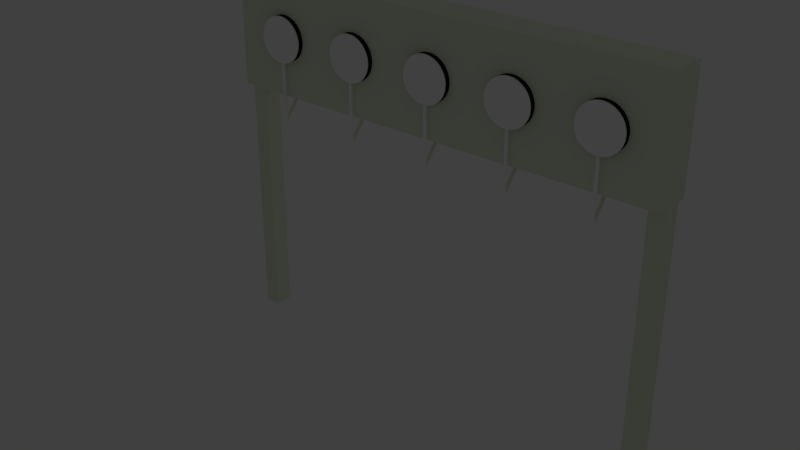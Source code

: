 # Source: target06.blend  (saved by Blender 2.79.0; exported with 4.5.12 LTS)
import bpy
from mathutils import Matrix  # noqa: F401  (used for matrix-valued properties, if any)

bpy.ops.wm.read_factory_settings(use_empty=True)
scene = bpy.context.scene
scene.name = 'Scene'

# ---- collections
col_collection_1 = bpy.data.collections.new('Collection 1'); scene.collection.children.link(col_collection_1)

# ---- materials (node trees are filled in below, after node groups)
mat_white_target = bpy.data.materials.new('white_target')
mat_white_target.alpha_threshold = 0.0
mat_white_target.use_transparent_shadow = False
mat_white_target.diffuse_color = (1.0, 1.0, 1.0, 1.0)
mat_white_target.roughness = 0.5
mat_white_target.specular_intensity = 0.625
mat_target = bpy.data.materials.new('target')
mat_target.alpha_threshold = 0.0
mat_target.use_transparent_shadow = False
mat_target.diffuse_color = (0.8022, 0.855, 0.7062, 1.0)
mat_target.roughness = 0.5
mat_black_target = bpy.data.materials.new('black_target')
mat_black_target.alpha_threshold = 0.0
mat_black_target.use_transparent_shadow = False
mat_black_target.diffuse_color = (0.016, 0.016, 0.016, 1.0)
mat_black_target.roughness = 0.5

# ---- material node trees

# ---- world
world_world = bpy.data.worlds.new('World'); scene.world = world_world
world_world.color = (0.05088, 0.05088, 0.05088)
world_world.use_sun_shadow = False
world_world.sun_shadow_jitter_overblur = 0.0
world_world.cycles.sampling_method = 'MANUAL'

# ---- cameras
cam_camera_001 = bpy.data.cameras.new('Camera.001')
cam_camera_001.clip_end = 100.0
cam_camera_001.lens = 35.0
cam_camera_001.sensor_width = 32.0
cam_camera_001.sensor_height = 18.0
cam_camera_001.ortho_scale = 7.314
cam_camera_001.dof.focus_distance = 0.0
cam_camera_001.dof.aperture_fstop = 128.0

# ---- lights
light_lamp_001 = bpy.data.lights.new('Lamp.001', 'POINT')
light_lamp_001.transmission_factor = 0.0
light_lamp_001.cutoff_distance = 30.0
light_lamp_001.energy = 100.0
light_lamp_001.shadow_buffer_clip_start = 1.001
light_lamp_001.shadow_soft_size = 0.1
light_lamp_001.shadow_maximum_resolution = 0.006
light_lamp_001.use_absolute_resolution = True

# ---- meshes
me_cylinder_018 = bpy.data.meshes.new('Cylinder.018')
me_cylinder_018.from_pydata([(-0.008938, -3.69, -5.946), (-0.008938, 0.006617, -5.946), (0.005354, -3.69, -5.898), (0.005354, 0.006617, -5.898), (0.0191, -3.69, -5.755), (0.0191, 0.006617, -5.755), (0.03176, -3.69, -5.522), (0.03176, 0.006617, -5.522), (0.04287, -3.69, -5.209), (0.04287, 0.006617, -5.209), (0.05198, -3.69, -4.827), (0.05198, 0.006617, -4.827), (0.05875, -3.69, -4.391), (0.05875, 0.006617, -4.391), (0.06291, -3.69, -3.919), (0.06291, 0.006617, -3.919), (0.06432, -3.69, -3.427), (0.06432, 0.006617, -3.427), (0.06291, -3.69, -2.936), (0.06291, 0.006617, -2.936), (0.05875, -3.69, -2.463), (0.05875, 0.006617, -2.463), (0.05198, -3.69, -2.028), (0.05198, 0.006617, -2.028), (0.04287, -3.69, -1.646), (0.04287, 0.006617, -1.646), (0.03176, -3.69, -1.333), (0.03176, 0.006617, -1.333), (0.0191, -3.69, -1.1), (0.0191, 0.006617, -1.1), (0.005354, -3.69, -0.9567), (-0.008938, -3.69, -0.9083), (-0.02323, -3.69, -0.9567), (-0.03697, -3.69, -1.1), (-0.03697, 0.006617, -1.1), (-0.04964, -3.69, -1.333), (-0.04964, 0.006617, -1.333), (-0.06074, -3.69, -1.646), (-0.06074, 0.006617, -1.646), (-0.06985, -3.69, -2.028), (-0.06985, 0.006617, -2.028), (-0.07662, -3.69, -2.463), (-0.07662, 0.006617, -2.463), (-0.08079, -3.69, -2.936), (-0.08079, 0.006617, -2.936), (-0.0822, -3.69, -3.427), (-0.0822, 0.006617, -3.427), (-0.08079, -3.69, -3.919), (-0.08079, 0.006617, -3.919), (-0.07662, -3.69, -4.391), (-0.07662, 0.006617, -4.391), (-0.06985, -3.69, -4.827), (-0.06985, 0.006617, -4.827), (-0.06074, -3.69, -5.209), (-0.06074, 0.006617, -5.209), (-0.04964, -3.69, -5.522), (-0.04964, 0.006617, -5.522), (-0.03697, -3.69, -5.755), (-0.03697, 0.006617, -5.755), (-0.02323, -3.69, -5.898), (-0.02323, 0.006617, -5.898), (-0.008938, -3.69, -5.946), (0.005354, -3.69, -5.898), (0.0191, -3.69, -5.755), (0.03176, -3.69, -5.522), (0.04287, -3.69, -5.209), (0.05198, -3.69, -4.827), (0.05875, -3.69, -4.391), (0.06291, -3.69, -3.919), (0.06432, -3.69, -3.427), (0.06291, -3.69, -2.936), (0.05875, -3.69, -2.463), (0.05198, -3.69, -2.028), (0.04287, -3.69, -1.646), (0.03176, -3.69, -1.333), (0.0191, -3.69, -1.1), (0.005354, -3.69, -0.9567), (-0.008938, -3.69, -0.9083), (-0.02323, -3.69, -0.9567), (-0.03697, -3.69, -1.1), (-0.04964, -3.69, -1.333), (-0.06074, -3.69, -1.646), (-0.06985, -3.69, -2.028), (-0.07662, -3.69, -2.463), (-0.08079, -3.69, -2.936), (-0.0822, -3.69, -3.427), (-0.08079, -3.69, -3.919), (-0.07662, -3.69, -4.391), (-0.06985, -3.69, -4.827), (-0.06074, -3.69, -5.209), (-0.04964, -3.69, -5.522), (-0.03697, -3.69, -5.755), (-0.02323, -3.69, -5.898), (0.0, 1.0, -1.0), (0.0, 1.0, 1.0), (0.1951, 0.9808, -1.0), (0.1951, 0.9808, 1.0), (0.3827, 0.9239, -1.0), (0.3827, 0.9239, 1.0), (0.5556, 0.8315, -1.0), (0.5556, 0.8315, 1.0), (0.7071, 0.7071, -1.0), (0.7071, 0.7071, 1.0), (0.8315, 0.5556, -1.0), (0.8315, 0.5556, 1.0), (0.9239, 0.3827, -1.0), (0.9239, 0.3827, 1.0), (0.9808, 0.1951, -1.0), (0.9808, 0.1951, 1.0), (1.0, 7.55e-08, -1.0), (1.0, 7.55e-08, 1.0), (0.9808, -0.1951, -1.0), (0.9808, -0.1951, 1.0), (0.9239, -0.3827, -1.0), (0.9239, -0.3827, 1.0), (0.8315, -0.5556, -1.0), (0.8315, -0.5556, 1.0), (0.7071, -0.7071, -1.0), (0.7071, -0.7071, 1.0), (0.5556, -0.8315, -1.0), (0.5556, -0.8315, 1.0), (0.3827, -0.9239, -1.0), (0.3827, -0.9239, 1.0), (0.1951, -0.9808, -1.0), (0.1951, -0.9808, 1.0), (-3.258e-07, -1.0, 1.0), (-0.1951, -0.9808, -1.0), (-0.1951, -0.9808, 1.0), (-0.3827, -0.9239, -1.0), (-0.3827, -0.9239, 1.0), (-0.5556, -0.8315, -1.0), (-0.5556, -0.8315, 1.0), (-0.7071, -0.7071, -1.0), (-0.7071, -0.7071, 1.0), (-0.8315, -0.5556, -1.0), (-0.8315, -0.5556, 1.0), (-0.9239, -0.3827, -1.0), (-0.9239, -0.3827, 1.0), (-0.9808, -0.1951, -1.0), (-0.9808, -0.1951, 1.0), (-1.0, 9.656e-07, -1.0), (-1.0, 9.656e-07, 1.0), (-0.9808, 0.1951, -1.0), (-0.9808, 0.1951, 1.0), (-0.9239, 0.3827, -1.0), (-0.9239, 0.3827, 1.0), (-0.8315, 0.5556, -1.0), (-0.8315, 0.5556, 1.0), (-0.7071, 0.7071, -1.0), (-0.7071, 0.7071, 1.0), (-0.5556, 0.8315, -1.0), (-0.5556, 0.8315, 1.0), (-0.3827, 0.9239, -1.0), (-0.3827, 0.9239, 1.0), (-0.1951, 0.9808, -1.0), (-0.1951, 0.9808, 1.0), (-0.02323, -0.9977, -0.9567), (-0.02738, -0.9973, -1.0), (-0.02738, 0.006617, -1.0), (0.005354, -0.9995, -0.9567), (0.009503, -0.9991, -1.0), (0.009503, 0.006617, -1.0), (-3.258e-07, -1.0, -0.9386), (-0.008938, -0.9991, -0.9083)], [], [(0, 1, 3, 2), (2, 3, 5, 4), (4, 5, 7, 6), (6, 7, 9, 8), (8, 9, 11, 10), (10, 11, 13, 12), (12, 13, 15, 14), (14, 15, 17, 16), (16, 17, 19, 18), (18, 19, 21, 20), (20, 21, 23, 22), (22, 23, 25, 24), (24, 25, 27, 26), (26, 27, 29, 28), (28, 29, 161, 160, 159, 30), (30, 159, 162, 163, 31), (31, 163, 156, 32), (32, 156, 157, 158, 34, 33), (33, 34, 36, 35), (35, 36, 38, 37), (37, 38, 40, 39), (39, 40, 42, 41), (41, 42, 44, 43), (43, 44, 46, 45), (45, 46, 48, 47), (47, 48, 50, 49), (49, 50, 52, 51), (51, 52, 54, 53), (53, 54, 56, 55), (55, 56, 58, 57), (3, 1, 60, 58, 56, 54, 52, 50, 48, 46, 44, 42, 40, 38, 36, 34, 158, 161, 29, 27, 25, 23, 21, 19, 17, 15, 13, 11, 9, 7, 5), (57, 58, 60, 59), (59, 60, 1, 0), (4, 6, 64, 63), (61, 62, 63, 64, 65, 66, 67, 68, 69, 70, 71, 72, 73, 74, 75, 76, 77, 78, 79, 80, 81, 82, 83, 84, 85, 86, 87, 88, 89, 90, 91, 92), (22, 24, 73, 72), (37, 39, 82, 81), (55, 57, 91, 90), (14, 16, 69, 68), (31, 32, 78, 77), (47, 49, 87, 86), (6, 8, 65, 64), (24, 26, 74, 73), (39, 41, 83, 82), (57, 59, 92, 91), (16, 18, 70, 69), (32, 33, 79, 78), (49, 51, 88, 87), (8, 10, 66, 65), (26, 28, 75, 74), (41, 43, 84, 83), (0, 2, 62, 61), (59, 0, 61, 92), (18, 20, 71, 70), (33, 35, 80, 79), (51, 53, 89, 88), (10, 12, 67, 66), (28, 30, 76, 75), (43, 45, 85, 84), (2, 4, 63, 62), (20, 22, 72, 71), (35, 37, 81, 80), (53, 55, 90, 89), (12, 14, 68, 67), (30, 31, 77, 76), (45, 47, 86, 85), (93, 94, 96, 95), (95, 96, 98, 97), (97, 98, 100, 99), (99, 100, 102, 101), (101, 102, 104, 103), (103, 104, 106, 105), (105, 106, 108, 107), (107, 108, 110, 109), (109, 110, 112, 111), (111, 112, 114, 113), (113, 114, 116, 115), (115, 116, 118, 117), (117, 118, 120, 119), (119, 120, 122, 121), (121, 122, 124, 123), (123, 124, 125, 162, 159, 160), (126, 127, 129, 128), (128, 129, 131, 130), (130, 131, 133, 132), (132, 133, 135, 134), (134, 135, 137, 136), (136, 137, 139, 138), (138, 139, 141, 140), (140, 141, 143, 142), (142, 143, 145, 144), (144, 145, 147, 146), (146, 147, 149, 148), (148, 149, 151, 150), (150, 151, 153, 152), (96, 94, 155, 153, 151, 149, 147, 145, 143, 141, 139, 137, 135, 133, 131, 129, 127, 125, 124, 122, 120, 118, 116, 114, 112, 110, 108, 106, 104, 102, 100, 98), (152, 153, 155, 154), (154, 155, 94, 93), (93, 95, 97, 99, 101, 103, 105, 107, 109, 111, 113, 115, 117, 119, 121, 123, 160, 161, 158, 157, 126, 128, 130, 132, 134, 136, 138, 140, 142, 144, 146, 148, 150, 152, 154), (157, 156, 163, 162, 125, 127, 126)])
me_cylinder_018.materials.append(mat_white_target)
me_cylinder_018.use_remesh_preserve_volume = False
me_cylinder_018.use_remesh_preserve_attributes = False
me_cylinder_018.use_mirror_vertex_groups = False
me_cylinder_018.update()
me_cylinder_023 = bpy.data.meshes.new('Cylinder.023')
me_cylinder_023.from_pydata([(-0.008938, -3.69, -5.946), (-0.008938, 0.006616, -5.946), (0.005354, -3.69, -5.898), (0.005354, 0.006616, -5.898), (0.0191, -3.69, -5.755), (0.0191, 0.006616, -5.755), (0.03176, -3.69, -5.522), (0.03176, 0.006616, -5.522), (0.04286, -3.69, -5.209), (0.04286, 0.006616, -5.209), (0.05198, -3.69, -4.827), (0.05198, 0.006616, -4.827), (0.05875, -3.69, -4.391), (0.05875, 0.006616, -4.391), (0.06291, -3.69, -3.919), (0.06291, 0.006616, -3.919), (0.06432, -3.69, -3.427), (0.06432, 0.006616, -3.427), (0.06291, -3.69, -2.936), (0.06291, 0.006616, -2.936), (0.05875, -3.69, -2.463), (0.05875, 0.006616, -2.463), (0.05198, -3.69, -2.028), (0.05198, 0.006616, -2.028), (0.04286, -3.69, -1.646), (0.04286, 0.006616, -1.646), (0.03176, -3.69, -1.333), (0.03176, 0.006616, -1.333), (0.0191, -3.69, -1.1), (0.0191, 0.006616, -1.1), (0.005354, -3.69, -0.9568), (-0.008938, -3.69, -0.9084), (-0.02323, -3.69, -0.9568), (-0.03697, -3.69, -1.1), (-0.03697, 0.006616, -1.1), (-0.04964, -3.69, -1.333), (-0.04964, 0.006616, -1.333), (-0.06074, -3.69, -1.646), (-0.06074, 0.006616, -1.646), (-0.06985, -3.69, -2.028), (-0.06985, 0.006616, -2.028), (-0.07662, -3.69, -2.463), (-0.07662, 0.006616, -2.463), (-0.08079, -3.69, -2.936), (-0.08079, 0.006616, -2.936), (-0.0822, -3.69, -3.427), (-0.0822, 0.006616, -3.427), (-0.08079, -3.69, -3.919), (-0.08079, 0.006616, -3.919), (-0.07662, -3.69, -4.391), (-0.07662, 0.006616, -4.391), (-0.06985, -3.69, -4.827), (-0.06985, 0.006616, -4.827), (-0.06074, -3.69, -5.209), (-0.06074, 0.006616, -5.209), (-0.04964, -3.69, -5.522), (-0.04964, 0.006616, -5.522), (-0.03697, -3.69, -5.755), (-0.03697, 0.006616, -5.755), (-0.02323, -3.69, -5.898), (-0.02323, 0.006616, -5.898), (-0.008938, -3.69, -5.946), (0.005354, -3.69, -5.898), (0.0191, -3.69, -5.755), (0.03176, -3.69, -5.522), (0.04286, -3.69, -5.209), (0.05198, -3.69, -4.827), (0.05875, -3.69, -4.391), (0.06291, -3.69, -3.919), (0.06432, -3.69, -3.427), (0.06291, -3.69, -2.936), (0.05875, -3.69, -2.463), (0.05198, -3.69, -2.028), (0.04286, -3.69, -1.646), (0.03176, -3.69, -1.333), (0.0191, -3.69, -1.1), (0.005354, -3.69, -0.9568), (-0.008938, -3.69, -0.9084), (-0.02323, -3.69, -0.9568), (-0.03697, -3.69, -1.1), (-0.04964, -3.69, -1.333), (-0.06074, -3.69, -1.646), (-0.06985, -3.69, -2.028), (-0.07662, -3.69, -2.463), (-0.08079, -3.69, -2.936), (-0.0822, -3.69, -3.427), (-0.08079, -3.69, -3.919), (-0.07662, -3.69, -4.391), (-0.06985, -3.69, -4.827), (-0.06074, -3.69, -5.209), (-0.04964, -3.69, -5.522), (-0.03697, -3.69, -5.755), (-0.02323, -3.69, -5.898), (0.0, 1.0, -1.0), (0.0, 1.0, 1.0), (0.1951, 0.9808, -1.0), (0.1951, 0.9808, 1.0), (0.3827, 0.9239, -1.0), (0.3827, 0.9239, 1.0), (0.5556, 0.8315, -1.0), (0.5556, 0.8315, 1.0), (0.7071, 0.7071, -1.0), (0.7071, 0.7071, 1.0), (0.8315, 0.5556, -1.0), (0.8315, 0.5556, 1.0), (0.9239, 0.3827, -1.0), (0.9239, 0.3827, 1.0), (0.9808, 0.1951, -1.0), (0.9808, 0.1951, 1.0), (1.0, 7.55e-08, -1.0), (1.0, 7.55e-08, 1.0), (0.9808, -0.1951, -1.0), (0.9808, -0.1951, 1.0), (0.9239, -0.3827, -1.0), (0.9239, -0.3827, 1.0), (0.8315, -0.5556, -1.0), (0.8315, -0.5556, 1.0), (0.7071, -0.7071, -1.0), (0.7071, -0.7071, 1.0), (0.5556, -0.8315, -1.0), (0.5556, -0.8315, 1.0), (0.3827, -0.9239, -1.0), (0.3827, -0.9239, 1.0), (0.1951, -0.9808, -1.0), (0.1951, -0.9808, 1.0), (-3.258e-07, -1.0, 1.0), (-0.1951, -0.9808, -1.0), (-0.1951, -0.9808, 1.0), (-0.3827, -0.9239, -1.0), (-0.3827, -0.9239, 1.0), (-0.5556, -0.8315, -1.0), (-0.5556, -0.8315, 1.0), (-0.7071, -0.7071, -1.0), (-0.7071, -0.7071, 1.0), (-0.8315, -0.5556, -1.0), (-0.8315, -0.5556, 1.0), (-0.9239, -0.3827, -1.0), (-0.9239, -0.3827, 1.0), (-0.9808, -0.1951, -1.0), (-0.9808, -0.1951, 1.0), (-1.0, 9.656e-07, -1.0), (-1.0, 9.656e-07, 1.0), (-0.9808, 0.1951, -1.0), (-0.9808, 0.1951, 1.0), (-0.9239, 0.3827, -1.0), (-0.9239, 0.3827, 1.0), (-0.8315, 0.5556, -1.0), (-0.8315, 0.5556, 1.0), (-0.7071, 0.7071, -1.0), (-0.7071, 0.7071, 1.0), (-0.5556, 0.8315, -1.0), (-0.5556, 0.8315, 1.0), (-0.3827, 0.9239, -1.0), (-0.3827, 0.9239, 1.0), (-0.1951, 0.9808, -1.0), (-0.1951, 0.9808, 1.0), (-0.02323, -0.9977, -0.9568), (-0.02738, -0.9973, -1.0), (-0.02738, 0.006616, -1.0), (0.005354, -0.9995, -0.9568), (0.009499, -0.9991, -1.0), (0.009499, 0.006616, -1.0), (-3.258e-07, -1.0, -0.9386), (-0.008938, -0.9991, -0.9084)], [], [(0, 1, 3, 2), (2, 3, 5, 4), (4, 5, 7, 6), (6, 7, 9, 8), (8, 9, 11, 10), (10, 11, 13, 12), (12, 13, 15, 14), (14, 15, 17, 16), (16, 17, 19, 18), (18, 19, 21, 20), (20, 21, 23, 22), (22, 23, 25, 24), (24, 25, 27, 26), (26, 27, 29, 28), (28, 29, 161, 160, 159, 30), (30, 159, 162, 163, 31), (31, 163, 156, 32), (32, 156, 157, 158, 34, 33), (33, 34, 36, 35), (35, 36, 38, 37), (37, 38, 40, 39), (39, 40, 42, 41), (41, 42, 44, 43), (43, 44, 46, 45), (45, 46, 48, 47), (47, 48, 50, 49), (49, 50, 52, 51), (51, 52, 54, 53), (53, 54, 56, 55), (55, 56, 58, 57), (3, 1, 60, 58, 56, 54, 52, 50, 48, 46, 44, 42, 40, 38, 36, 34, 158, 161, 29, 27, 25, 23, 21, 19, 17, 15, 13, 11, 9, 7, 5), (57, 58, 60, 59), (59, 60, 1, 0), (4, 6, 64, 63), (61, 62, 63, 64, 65, 66, 67, 68, 69, 70, 71, 72, 73, 74, 75, 76, 77, 78, 79, 80, 81, 82, 83, 84, 85, 86, 87, 88, 89, 90, 91, 92), (22, 24, 73, 72), (37, 39, 82, 81), (55, 57, 91, 90), (14, 16, 69, 68), (31, 32, 78, 77), (47, 49, 87, 86), (6, 8, 65, 64), (24, 26, 74, 73), (39, 41, 83, 82), (57, 59, 92, 91), (16, 18, 70, 69), (32, 33, 79, 78), (49, 51, 88, 87), (8, 10, 66, 65), (26, 28, 75, 74), (41, 43, 84, 83), (0, 2, 62, 61), (59, 0, 61, 92), (18, 20, 71, 70), (33, 35, 80, 79), (51, 53, 89, 88), (10, 12, 67, 66), (28, 30, 76, 75), (43, 45, 85, 84), (2, 4, 63, 62), (20, 22, 72, 71), (35, 37, 81, 80), (53, 55, 90, 89), (12, 14, 68, 67), (30, 31, 77, 76), (45, 47, 86, 85), (93, 94, 96, 95), (95, 96, 98, 97), (97, 98, 100, 99), (99, 100, 102, 101), (101, 102, 104, 103), (103, 104, 106, 105), (105, 106, 108, 107), (107, 108, 110, 109), (109, 110, 112, 111), (111, 112, 114, 113), (113, 114, 116, 115), (115, 116, 118, 117), (117, 118, 120, 119), (119, 120, 122, 121), (121, 122, 124, 123), (123, 124, 125, 162, 159, 160), (126, 127, 129, 128), (128, 129, 131, 130), (130, 131, 133, 132), (132, 133, 135, 134), (134, 135, 137, 136), (136, 137, 139, 138), (138, 139, 141, 140), (140, 141, 143, 142), (142, 143, 145, 144), (144, 145, 147, 146), (146, 147, 149, 148), (148, 149, 151, 150), (150, 151, 153, 152), (96, 94, 155, 153, 151, 149, 147, 145, 143, 141, 139, 137, 135, 133, 131, 129, 127, 125, 124, 122, 120, 118, 116, 114, 112, 110, 108, 106, 104, 102, 100, 98), (152, 153, 155, 154), (154, 155, 94, 93), (93, 95, 97, 99, 101, 103, 105, 107, 109, 111, 113, 115, 117, 119, 121, 123, 160, 161, 158, 157, 126, 128, 130, 132, 134, 136, 138, 140, 142, 144, 146, 148, 150, 152, 154), (157, 156, 163, 162, 125, 127, 126)])
me_cylinder_023.materials.append(mat_white_target)
me_cylinder_023.use_remesh_preserve_volume = False
me_cylinder_023.use_remesh_preserve_attributes = False
me_cylinder_023.use_mirror_vertex_groups = False
me_cylinder_023.update()
me_cylinder_024 = bpy.data.meshes.new('Cylinder.024')
me_cylinder_024.from_pydata([(-0.008939, -3.69, -5.946), (-0.008939, 0.006617, -5.946), (0.005353, -3.69, -5.898), (0.005353, 0.006617, -5.898), (0.0191, -3.69, -5.755), (0.0191, 0.006617, -5.755), (0.03176, -3.69, -5.522), (0.03176, 0.006617, -5.522), (0.04286, -3.69, -5.209), (0.04286, 0.006617, -5.209), (0.05197, -3.69, -4.827), (0.05197, 0.006617, -4.827), (0.05874, -3.69, -4.391), (0.05874, 0.006617, -4.391), (0.06291, -3.69, -3.919), (0.06291, 0.006617, -3.919), (0.06432, -3.69, -3.427), (0.06432, 0.006617, -3.427), (0.06291, -3.69, -2.936), (0.06291, 0.006617, -2.936), (0.05874, -3.69, -2.463), (0.05874, 0.006617, -2.463), (0.05197, -3.69, -2.028), (0.05197, 0.006617, -2.028), (0.04286, -3.69, -1.646), (0.04286, 0.006617, -1.646), (0.03176, -3.69, -1.333), (0.03176, 0.006617, -1.333), (0.0191, -3.69, -1.1), (0.0191, 0.006617, -1.1), (0.005353, -3.69, -0.9567), (-0.008939, -3.69, -0.9083), (-0.02323, -3.69, -0.9567), (-0.03698, -3.69, -1.1), (-0.03698, 0.006617, -1.1), (-0.04964, -3.69, -1.333), (-0.04964, 0.006617, -1.333), (-0.06074, -3.69, -1.646), (-0.06074, 0.006617, -1.646), (-0.06985, -3.69, -2.028), (-0.06985, 0.006617, -2.028), (-0.07662, -3.69, -2.463), (-0.07662, 0.006617, -2.463), (-0.08079, -3.69, -2.936), (-0.08079, 0.006617, -2.936), (-0.0822, -3.69, -3.427), (-0.0822, 0.006617, -3.427), (-0.08079, -3.69, -3.919), (-0.08079, 0.006617, -3.919), (-0.07662, -3.69, -4.391), (-0.07662, 0.006617, -4.391), (-0.06985, -3.69, -4.827), (-0.06985, 0.006617, -4.827), (-0.06074, -3.69, -5.209), (-0.06074, 0.006617, -5.209), (-0.04964, -3.69, -5.522), (-0.04964, 0.006617, -5.522), (-0.03697, -3.69, -5.755), (-0.03697, 0.006617, -5.755), (-0.02323, -3.69, -5.898), (-0.02323, 0.006617, -5.898), (-0.008939, -3.69, -5.946), (0.005353, -3.69, -5.898), (0.0191, -3.69, -5.755), (0.03176, -3.69, -5.522), (0.04286, -3.69, -5.209), (0.05197, -3.69, -4.827), (0.05874, -3.69, -4.391), (0.06291, -3.69, -3.919), (0.06432, -3.69, -3.427), (0.06291, -3.69, -2.936), (0.05874, -3.69, -2.463), (0.05197, -3.69, -2.028), (0.04286, -3.69, -1.646), (0.03176, -3.69, -1.333), (0.0191, -3.69, -1.1), (0.005353, -3.69, -0.9567), (-0.008939, -3.69, -0.9083), (-0.02323, -3.69, -0.9567), (-0.03698, -3.69, -1.1), (-0.04964, -3.69, -1.333), (-0.06074, -3.69, -1.646), (-0.06985, -3.69, -2.028), (-0.07662, -3.69, -2.463), (-0.08079, -3.69, -2.936), (-0.0822, -3.69, -3.427), (-0.08079, -3.69, -3.919), (-0.07662, -3.69, -4.391), (-0.06985, -3.69, -4.827), (-0.06074, -3.69, -5.209), (-0.04964, -3.69, -5.522), (-0.03697, -3.69, -5.755), (-0.02323, -3.69, -5.898), (0.0, 1.0, -1.0), (0.0, 1.0, 1.0), (0.1951, 0.9808, -1.0), (0.1951, 0.9808, 1.0), (0.3827, 0.9239, -1.0), (0.3827, 0.9239, 1.0), (0.5556, 0.8315, -1.0), (0.5556, 0.8315, 1.0), (0.7071, 0.7071, -1.0), (0.7071, 0.7071, 1.0), (0.8315, 0.5556, -1.0), (0.8315, 0.5556, 1.0), (0.9239, 0.3827, -1.0), (0.9239, 0.3827, 1.0), (0.9808, 0.1951, -1.0), (0.9808, 0.1951, 1.0), (1.0, 7.55e-08, -1.0), (1.0, 7.55e-08, 1.0), (0.9808, -0.1951, -1.0), (0.9808, -0.1951, 1.0), (0.9239, -0.3827, -1.0), (0.9239, -0.3827, 1.0), (0.8315, -0.5556, -1.0), (0.8315, -0.5556, 1.0), (0.7071, -0.7071, -1.0), (0.7071, -0.7071, 1.0), (0.5556, -0.8315, -1.0), (0.5556, -0.8315, 1.0), (0.3827, -0.9239, -1.0), (0.3827, -0.9239, 1.0), (0.1951, -0.9808, -1.0), (0.1951, -0.9808, 1.0), (-3.258e-07, -1.0, 1.0), (-0.1951, -0.9808, -1.0), (-0.1951, -0.9808, 1.0), (-0.3827, -0.9239, -1.0), (-0.3827, -0.9239, 1.0), (-0.5556, -0.8315, -1.0), (-0.5556, -0.8315, 1.0), (-0.7071, -0.7071, -1.0), (-0.7071, -0.7071, 1.0), (-0.8315, -0.5556, -1.0), (-0.8315, -0.5556, 1.0), (-0.9239, -0.3827, -1.0), (-0.9239, -0.3827, 1.0), (-0.9808, -0.1951, -1.0), (-0.9808, -0.1951, 1.0), (-1.0, 9.656e-07, -1.0), (-1.0, 9.656e-07, 1.0), (-0.9808, 0.1951, -1.0), (-0.9808, 0.1951, 1.0), (-0.9239, 0.3827, -1.0), (-0.9239, 0.3827, 1.0), (-0.8315, 0.5556, -1.0), (-0.8315, 0.5556, 1.0), (-0.7071, 0.7071, -1.0), (-0.7071, 0.7071, 1.0), (-0.5556, 0.8315, -1.0), (-0.5556, 0.8315, 1.0), (-0.3827, 0.9239, -1.0), (-0.3827, 0.9239, 1.0), (-0.1951, 0.9808, -1.0), (-0.1951, 0.9808, 1.0), (-0.02323, -0.9977, -0.9567), (-0.02738, -0.9973, -1.0), (-0.02738, 0.006617, -1.0), (0.005353, -0.9995, -0.9567), (0.009501, -0.9991, -1.0), (0.009502, 0.006617, -1.0), (-3.258e-07, -1.0, -0.9386), (-0.008939, -0.9991, -0.9083)], [], [(0, 1, 3, 2), (2, 3, 5, 4), (4, 5, 7, 6), (6, 7, 9, 8), (8, 9, 11, 10), (10, 11, 13, 12), (12, 13, 15, 14), (14, 15, 17, 16), (16, 17, 19, 18), (18, 19, 21, 20), (20, 21, 23, 22), (22, 23, 25, 24), (24, 25, 27, 26), (26, 27, 29, 28), (28, 29, 161, 160, 159, 30), (30, 159, 162, 163, 31), (31, 163, 156, 32), (32, 156, 157, 158, 34, 33), (33, 34, 36, 35), (35, 36, 38, 37), (37, 38, 40, 39), (39, 40, 42, 41), (41, 42, 44, 43), (43, 44, 46, 45), (45, 46, 48, 47), (47, 48, 50, 49), (49, 50, 52, 51), (51, 52, 54, 53), (53, 54, 56, 55), (55, 56, 58, 57), (3, 1, 60, 58, 56, 54, 52, 50, 48, 46, 44, 42, 40, 38, 36, 34, 158, 161, 29, 27, 25, 23, 21, 19, 17, 15, 13, 11, 9, 7, 5), (57, 58, 60, 59), (59, 60, 1, 0), (4, 6, 64, 63), (61, 62, 63, 64, 65, 66, 67, 68, 69, 70, 71, 72, 73, 74, 75, 76, 77, 78, 79, 80, 81, 82, 83, 84, 85, 86, 87, 88, 89, 90, 91, 92), (22, 24, 73, 72), (37, 39, 82, 81), (55, 57, 91, 90), (14, 16, 69, 68), (31, 32, 78, 77), (47, 49, 87, 86), (6, 8, 65, 64), (24, 26, 74, 73), (39, 41, 83, 82), (57, 59, 92, 91), (16, 18, 70, 69), (32, 33, 79, 78), (49, 51, 88, 87), (8, 10, 66, 65), (26, 28, 75, 74), (41, 43, 84, 83), (0, 2, 62, 61), (59, 0, 61, 92), (18, 20, 71, 70), (33, 35, 80, 79), (51, 53, 89, 88), (10, 12, 67, 66), (28, 30, 76, 75), (43, 45, 85, 84), (2, 4, 63, 62), (20, 22, 72, 71), (35, 37, 81, 80), (53, 55, 90, 89), (12, 14, 68, 67), (30, 31, 77, 76), (45, 47, 86, 85), (93, 94, 96, 95), (95, 96, 98, 97), (97, 98, 100, 99), (99, 100, 102, 101), (101, 102, 104, 103), (103, 104, 106, 105), (105, 106, 108, 107), (107, 108, 110, 109), (109, 110, 112, 111), (111, 112, 114, 113), (113, 114, 116, 115), (115, 116, 118, 117), (117, 118, 120, 119), (119, 120, 122, 121), (121, 122, 124, 123), (123, 124, 125, 162, 159, 160), (126, 127, 129, 128), (128, 129, 131, 130), (130, 131, 133, 132), (132, 133, 135, 134), (134, 135, 137, 136), (136, 137, 139, 138), (138, 139, 141, 140), (140, 141, 143, 142), (142, 143, 145, 144), (144, 145, 147, 146), (146, 147, 149, 148), (148, 149, 151, 150), (150, 151, 153, 152), (96, 94, 155, 153, 151, 149, 147, 145, 143, 141, 139, 137, 135, 133, 131, 129, 127, 125, 124, 122, 120, 118, 116, 114, 112, 110, 108, 106, 104, 102, 100, 98), (152, 153, 155, 154), (154, 155, 94, 93), (93, 95, 97, 99, 101, 103, 105, 107, 109, 111, 113, 115, 117, 119, 121, 123, 160, 161, 158, 157, 126, 128, 130, 132, 134, 136, 138, 140, 142, 144, 146, 148, 150, 152, 154), (157, 156, 163, 162, 125, 127, 126)])
me_cylinder_024.materials.append(mat_white_target)
me_cylinder_024.use_remesh_preserve_volume = False
me_cylinder_024.use_remesh_preserve_attributes = False
me_cylinder_024.use_mirror_vertex_groups = False
me_cylinder_024.update()
me_cylinder_036 = bpy.data.meshes.new('Cylinder.036')
me_cylinder_036.from_pydata([(-0.01564, -3.69, -5.946), (-0.01564, 0.006617, -5.946), (-0.00135, -3.69, -5.898), (-0.00135, 0.006617, -5.898), (0.01239, -3.69, -5.755), (0.01239, 0.006617, -5.755), (0.02506, -3.69, -5.522), (0.02506, 0.006617, -5.522), (0.03616, -3.69, -5.209), (0.03616, 0.006617, -5.209), (0.04527, -3.69, -4.827), (0.04527, 0.006617, -4.827), (0.05204, -3.69, -4.391), (0.05204, 0.006617, -4.391), (0.05621, -3.69, -3.919), (0.05621, 0.006617, -3.919), (0.05762, -3.69, -3.427), (0.05762, 0.006617, -3.427), (0.05621, -3.69, -2.936), (0.05621, 0.006617, -2.936), (0.05204, -3.69, -2.463), (0.05204, 0.006617, -2.463), (0.04527, -3.69, -2.028), (0.04527, 0.006617, -2.028), (0.03616, -3.69, -1.646), (0.03616, 0.006617, -1.646), (0.02506, -3.69, -1.333), (0.02506, 0.006617, -1.333), (0.01239, -3.69, -1.1), (0.01239, 0.006617, -1.1), (-0.00135, -3.69, -0.9568), (-0.01564, -3.69, -0.9084), (-0.02993, -3.69, -0.9568), (-0.04368, -3.69, -1.1), (-0.04368, 0.006617, -1.1), (-0.05634, -3.69, -1.333), (-0.05634, 0.006617, -1.333), (-0.06745, -3.69, -1.646), (-0.06745, 0.006617, -1.646), (-0.07656, -3.69, -2.028), (-0.07656, 0.006617, -2.028), (-0.08333, -3.69, -2.463), (-0.08333, 0.006617, -2.463), (-0.0875, -3.69, -2.936), (-0.0875, 0.006617, -2.936), (-0.0889, -3.69, -3.427), (-0.0889, 0.006617, -3.427), (-0.0875, -3.69, -3.919), (-0.0875, 0.006617, -3.919), (-0.08333, -3.69, -4.391), (-0.08333, 0.006617, -4.391), (-0.07656, -3.69, -4.827), (-0.07656, 0.006617, -4.827), (-0.06745, -3.69, -5.209), (-0.06745, 0.006617, -5.209), (-0.05634, -3.69, -5.522), (-0.05634, 0.006617, -5.522), (-0.04368, -3.69, -5.755), (-0.04368, 0.006617, -5.755), (-0.02993, -3.69, -5.898), (-0.02993, 0.006617, -5.898), (-0.01564, -3.69, -5.946), (-0.00135, -3.69, -5.898), (0.01239, -3.69, -5.755), (0.02506, -3.69, -5.522), (0.03616, -3.69, -5.209), (0.04527, -3.69, -4.827), (0.05204, -3.69, -4.391), (0.05621, -3.69, -3.919), (0.05762, -3.69, -3.427), (0.05621, -3.69, -2.936), (0.05204, -3.69, -2.463), (0.04527, -3.69, -2.028), (0.03616, -3.69, -1.646), (0.02506, -3.69, -1.333), (0.01239, -3.69, -1.1), (-0.00135, -3.69, -0.9568), (-0.01564, -3.69, -0.9084), (-0.02993, -3.69, -0.9568), (-0.04368, -3.69, -1.1), (-0.05634, -3.69, -1.333), (-0.06745, -3.69, -1.646), (-0.07656, -3.69, -2.028), (-0.08333, -3.69, -2.463), (-0.0875, -3.69, -2.936), (-0.0889, -3.69, -3.427), (-0.0875, -3.69, -3.919), (-0.08333, -3.69, -4.391), (-0.07656, -3.69, -4.827), (-0.06745, -3.69, -5.209), (-0.05634, -3.69, -5.522), (-0.04368, -3.69, -5.755), (-0.02993, -3.69, -5.898), (0.0, 1.0, -1.0), (0.0, 1.0, 1.0), (0.1951, 0.9808, -1.0), (0.1951, 0.9808, 1.0), (0.3827, 0.9239, -1.0), (0.3827, 0.9239, 1.0), (0.5556, 0.8315, -1.0), (0.5556, 0.8315, 1.0), (0.7071, 0.7071, -1.0), (0.7071, 0.7071, 1.0), (0.8315, 0.5556, -1.0), (0.8315, 0.5556, 1.0), (0.9239, 0.3827, -1.0), (0.9239, 0.3827, 1.0), (0.9808, 0.1951, -1.0), (0.9808, 0.1951, 1.0), (1.0, 7.55e-08, -1.0), (1.0, 7.55e-08, 1.0), (0.9808, -0.1951, -1.0), (0.9808, -0.1951, 1.0), (0.9239, -0.3827, -1.0), (0.9239, -0.3827, 1.0), (0.8315, -0.5556, -1.0), (0.8315, -0.5556, 1.0), (0.7071, -0.7071, -1.0), (0.7071, -0.7071, 1.0), (0.5556, -0.8315, -1.0), (0.5556, -0.8315, 1.0), (0.3827, -0.9239, -1.0), (0.3827, -0.9239, 1.0), (0.1951, -0.9808, -1.0), (0.1951, -0.9808, 1.0), (-3.258e-07, -1.0, 1.0), (-0.1951, -0.9808, -1.0), (-0.1951, -0.9808, 1.0), (-0.3827, -0.9239, -1.0), (-0.3827, -0.9239, 1.0), (-0.5556, -0.8315, -1.0), (-0.5556, -0.8315, 1.0), (-0.7071, -0.7071, -1.0), (-0.7071, -0.7071, 1.0), (-0.8315, -0.5556, -1.0), (-0.8315, -0.5556, 1.0), (-0.9239, -0.3827, -1.0), (-0.9239, -0.3827, 1.0), (-0.9808, -0.1951, -1.0), (-0.9808, -0.1951, 1.0), (-1.0, 9.656e-07, -1.0), (-1.0, 9.656e-07, 1.0), (-0.9808, 0.1951, -1.0), (-0.9808, 0.1951, 1.0), (-0.9239, 0.3827, -1.0), (-0.9239, 0.3827, 1.0), (-0.8315, 0.5556, -1.0), (-0.8315, 0.5556, 1.0), (-0.7071, 0.7071, -1.0), (-0.7071, 0.7071, 1.0), (-0.5556, 0.8315, -1.0), (-0.5556, 0.8315, 1.0), (-0.3827, 0.9239, -1.0), (-0.3827, 0.9239, 1.0), (-0.1951, 0.9808, -1.0), (-0.1951, 0.9808, 1.0), (-0.02993, -0.9971, -0.9568), (-0.03408, -0.9966, -1.0), (-0.03408, 0.006617, -1.0), (-3.258e-07, -1.0, -0.9708), (-0.00135, -0.9999, -0.9568), (0.002795, -0.9997, -1.0), (0.002795, 0.006617, -1.0), (-0.01564, -0.9985, -0.9084)], [], [(0, 1, 3, 2), (2, 3, 5, 4), (4, 5, 7, 6), (6, 7, 9, 8), (8, 9, 11, 10), (10, 11, 13, 12), (12, 13, 15, 14), (14, 15, 17, 16), (16, 17, 19, 18), (18, 19, 21, 20), (20, 21, 23, 22), (22, 23, 25, 24), (24, 25, 27, 26), (26, 27, 29, 28), (28, 29, 162, 161, 159, 160, 30), (30, 160, 163, 31), (31, 163, 156, 32), (32, 156, 157, 158, 34, 33), (33, 34, 36, 35), (35, 36, 38, 37), (37, 38, 40, 39), (39, 40, 42, 41), (41, 42, 44, 43), (43, 44, 46, 45), (45, 46, 48, 47), (47, 48, 50, 49), (49, 50, 52, 51), (51, 52, 54, 53), (53, 54, 56, 55), (55, 56, 58, 57), (3, 1, 60, 58, 56, 54, 52, 50, 48, 46, 44, 42, 40, 38, 36, 34, 158, 162, 29, 27, 25, 23, 21, 19, 17, 15, 13, 11, 9, 7, 5), (57, 58, 60, 59), (59, 60, 1, 0), (4, 6, 64, 63), (61, 62, 63, 64, 65, 66, 67, 68, 69, 70, 71, 72, 73, 74, 75, 76, 77, 78, 79, 80, 81, 82, 83, 84, 85, 86, 87, 88, 89, 90, 91, 92), (22, 24, 73, 72), (37, 39, 82, 81), (55, 57, 91, 90), (14, 16, 69, 68), (31, 32, 78, 77), (47, 49, 87, 86), (6, 8, 65, 64), (24, 26, 74, 73), (39, 41, 83, 82), (57, 59, 92, 91), (16, 18, 70, 69), (32, 33, 79, 78), (49, 51, 88, 87), (8, 10, 66, 65), (26, 28, 75, 74), (41, 43, 84, 83), (0, 2, 62, 61), (59, 0, 61, 92), (18, 20, 71, 70), (33, 35, 80, 79), (51, 53, 89, 88), (10, 12, 67, 66), (28, 30, 76, 75), (43, 45, 85, 84), (2, 4, 63, 62), (20, 22, 72, 71), (35, 37, 81, 80), (53, 55, 90, 89), (12, 14, 68, 67), (30, 31, 77, 76), (45, 47, 86, 85), (93, 94, 96, 95), (95, 96, 98, 97), (97, 98, 100, 99), (99, 100, 102, 101), (101, 102, 104, 103), (103, 104, 106, 105), (105, 106, 108, 107), (107, 108, 110, 109), (109, 110, 112, 111), (111, 112, 114, 113), (113, 114, 116, 115), (115, 116, 118, 117), (117, 118, 120, 119), (119, 120, 122, 121), (121, 122, 124, 123), (123, 124, 125, 159, 161), (126, 127, 129, 128), (128, 129, 131, 130), (130, 131, 133, 132), (132, 133, 135, 134), (134, 135, 137, 136), (136, 137, 139, 138), (138, 139, 141, 140), (140, 141, 143, 142), (142, 143, 145, 144), (144, 145, 147, 146), (146, 147, 149, 148), (148, 149, 151, 150), (150, 151, 153, 152), (96, 94, 155, 153, 151, 149, 147, 145, 143, 141, 139, 137, 135, 133, 131, 129, 127, 125, 124, 122, 120, 118, 116, 114, 112, 110, 108, 106, 104, 102, 100, 98), (152, 153, 155, 154), (154, 155, 94, 93), (93, 95, 97, 99, 101, 103, 105, 107, 109, 111, 113, 115, 117, 119, 121, 123, 161, 162, 158, 157, 126, 128, 130, 132, 134, 136, 138, 140, 142, 144, 146, 148, 150, 152, 154), (157, 156, 163, 160, 159, 125, 127, 126)])
me_cylinder_036.materials.append(mat_white_target)
me_cylinder_036.use_remesh_preserve_volume = False
me_cylinder_036.use_remesh_preserve_attributes = False
me_cylinder_036.use_mirror_vertex_groups = False
me_cylinder_036.update()
me_cylinder_035 = bpy.data.meshes.new('Cylinder.035')
me_cylinder_035.from_pydata([(-0.008936, -3.69, -5.947), (-0.008936, 0.006617, -5.946), (0.005356, -3.69, -5.898), (0.005356, 0.006617, -5.898), (0.0191, -3.69, -5.755), (0.0191, 0.006617, -5.755), (0.03177, -3.69, -5.522), (0.03177, 0.006617, -5.522), (0.04287, -3.69, -5.209), (0.04287, 0.006617, -5.209), (0.05198, -3.69, -4.827), (0.05198, 0.006617, -4.827), (0.05875, -3.69, -4.391), (0.05875, 0.006617, -4.391), (0.06292, -3.69, -3.919), (0.06292, 0.006617, -3.919), (0.06432, -3.69, -3.427), (0.06432, 0.006617, -3.427), (0.06292, -3.69, -2.936), (0.06292, 0.006617, -2.936), (0.05875, -3.69, -2.463), (0.05875, 0.006617, -2.463), (0.05198, -3.69, -2.028), (0.05198, 0.006617, -2.028), (0.04287, -3.69, -1.646), (0.04287, 0.006617, -1.646), (0.03177, -3.69, -1.333), (0.03177, 0.006617, -1.333), (0.0191, -3.69, -1.1), (0.0191, 0.006617, -1.1), (0.005356, -3.69, -0.9568), (-0.008936, -3.69, -0.9084), (-0.02323, -3.69, -0.9568), (-0.03697, -3.69, -1.1), (-0.03697, 0.006617, -1.1), (-0.04964, -3.69, -1.333), (-0.04964, 0.006617, -1.333), (-0.06074, -3.69, -1.646), (-0.06074, 0.006617, -1.646), (-0.06985, -3.69, -2.028), (-0.06985, 0.006617, -2.028), (-0.07662, -3.69, -2.463), (-0.07662, 0.006617, -2.463), (-0.08079, -3.69, -2.936), (-0.08079, 0.006617, -2.936), (-0.0822, -3.69, -3.427), (-0.0822, 0.006617, -3.427), (-0.08079, -3.69, -3.919), (-0.08079, 0.006617, -3.919), (-0.07662, -3.69, -4.391), (-0.07662, 0.006617, -4.391), (-0.06985, -3.69, -4.827), (-0.06985, 0.006617, -4.827), (-0.06074, -3.69, -5.209), (-0.06074, 0.006617, -5.209), (-0.04964, -3.69, -5.522), (-0.04964, 0.006617, -5.522), (-0.03697, -3.69, -5.755), (-0.03697, 0.006617, -5.755), (-0.02323, -3.69, -5.898), (-0.02323, 0.006617, -5.898), (-0.008936, -3.69, -5.947), (0.005356, -3.69, -5.898), (0.0191, -3.69, -5.755), (0.03177, -3.69, -5.522), (0.04287, -3.69, -5.209), (0.05198, -3.69, -4.827), (0.05875, -3.69, -4.391), (0.06292, -3.69, -3.919), (0.06432, -3.69, -3.427), (0.06292, -3.69, -2.936), (0.05875, -3.69, -2.463), (0.05198, -3.69, -2.028), (0.04287, -3.69, -1.646), (0.03177, -3.69, -1.333), (0.0191, -3.69, -1.1), (0.005356, -3.69, -0.9568), (-0.008936, -3.69, -0.9084), (-0.02323, -3.69, -0.9568), (-0.03697, -3.69, -1.1), (-0.04964, -3.69, -1.333), (-0.06074, -3.69, -1.646), (-0.06985, -3.69, -2.028), (-0.07662, -3.69, -2.463), (-0.08079, -3.69, -2.936), (-0.0822, -3.69, -3.427), (-0.08079, -3.69, -3.919), (-0.07662, -3.69, -4.391), (-0.06985, -3.69, -4.827), (-0.06074, -3.69, -5.209), (-0.04964, -3.69, -5.522), (-0.03697, -3.69, -5.755), (-0.02323, -3.69, -5.898), (0.0, 1.0, -1.0), (0.0, 1.0, 1.0), (0.1951, 0.9808, -1.0), (0.1951, 0.9808, 1.0), (0.3827, 0.9239, -1.0), (0.3827, 0.9239, 1.0), (0.5556, 0.8315, -1.0), (0.5556, 0.8315, 1.0), (0.7071, 0.7071, -1.0), (0.7071, 0.7071, 1.0), (0.8315, 0.5556, -1.0), (0.8315, 0.5556, 1.0), (0.9239, 0.3827, -1.0), (0.9239, 0.3827, 1.0), (0.9808, 0.1951, -1.0), (0.9808, 0.1951, 1.0), (1.0, 7.55e-08, -1.0), (1.0, 7.55e-08, 1.0), (0.9808, -0.1951, -1.0), (0.9808, -0.1951, 1.0), (0.9239, -0.3827, -1.0), (0.9239, -0.3827, 1.0), (0.8315, -0.5556, -1.0), (0.8315, -0.5556, 1.0), (0.7071, -0.7071, -1.0), (0.7071, -0.7071, 1.0), (0.5556, -0.8315, -1.0), (0.5556, -0.8315, 1.0), (0.3827, -0.9239, -1.0), (0.3827, -0.9239, 1.0), (0.1951, -0.9808, -1.0), (0.1951, -0.9808, 1.0), (-3.258e-07, -1.0, 1.0), (-0.1951, -0.9808, -1.0), (-0.1951, -0.9808, 1.0), (-0.3827, -0.9239, -1.0), (-0.3827, -0.9239, 1.0), (-0.5556, -0.8315, -1.0), (-0.5556, -0.8315, 1.0), (-0.7071, -0.7071, -1.0), (-0.7071, -0.7071, 1.0), (-0.8315, -0.5556, -1.0), (-0.8315, -0.5556, 1.0), (-0.9239, -0.3827, -1.0), (-0.9239, -0.3827, 1.0), (-0.9808, -0.1951, -1.0), (-0.9808, -0.1951, 1.0), (-1.0, 9.656e-07, -1.0), (-1.0, 9.656e-07, 1.0), (-0.9808, 0.1951, -1.0), (-0.9808, 0.1951, 1.0), (-0.9239, 0.3827, -1.0), (-0.9239, 0.3827, 1.0), (-0.8315, 0.5556, -1.0), (-0.8315, 0.5556, 1.0), (-0.7071, 0.7071, -1.0), (-0.7071, 0.7071, 1.0), (-0.5556, 0.8315, -1.0), (-0.5556, 0.8315, 1.0), (-0.3827, 0.9239, -1.0), (-0.3827, 0.9239, 1.0), (-0.1951, 0.9808, -1.0), (-0.1951, 0.9808, 1.0), (-0.02323, -0.9977, -0.9568), (-0.02737, -0.9973, -1.0), (-0.02737, 0.006617, -1.0), (0.005356, -0.9995, -0.9568), (0.009499, -0.9991, -1.0), (0.009499, 0.006617, -1.0), (-3.258e-07, -1.0, -0.9386), (-0.008936, -0.9991, -0.9084)], [], [(0, 1, 3, 2), (2, 3, 5, 4), (4, 5, 7, 6), (6, 7, 9, 8), (8, 9, 11, 10), (10, 11, 13, 12), (12, 13, 15, 14), (14, 15, 17, 16), (16, 17, 19, 18), (18, 19, 21, 20), (20, 21, 23, 22), (22, 23, 25, 24), (24, 25, 27, 26), (26, 27, 29, 28), (28, 29, 161, 160, 159, 30), (30, 159, 162, 163, 31), (31, 163, 156, 32), (32, 156, 157, 158, 34, 33), (33, 34, 36, 35), (35, 36, 38, 37), (37, 38, 40, 39), (39, 40, 42, 41), (41, 42, 44, 43), (43, 44, 46, 45), (45, 46, 48, 47), (47, 48, 50, 49), (49, 50, 52, 51), (51, 52, 54, 53), (53, 54, 56, 55), (55, 56, 58, 57), (3, 1, 60, 58, 56, 54, 52, 50, 48, 46, 44, 42, 40, 38, 36, 34, 158, 161, 29, 27, 25, 23, 21, 19, 17, 15, 13, 11, 9, 7, 5), (57, 58, 60, 59), (59, 60, 1, 0), (4, 6, 64, 63), (61, 62, 63, 64, 65, 66, 67, 68, 69, 70, 71, 72, 73, 74, 75, 76, 77, 78, 79, 80, 81, 82, 83, 84, 85, 86, 87, 88, 89, 90, 91, 92), (22, 24, 73, 72), (37, 39, 82, 81), (55, 57, 91, 90), (14, 16, 69, 68), (31, 32, 78, 77), (47, 49, 87, 86), (6, 8, 65, 64), (24, 26, 74, 73), (39, 41, 83, 82), (57, 59, 92, 91), (16, 18, 70, 69), (32, 33, 79, 78), (49, 51, 88, 87), (8, 10, 66, 65), (26, 28, 75, 74), (41, 43, 84, 83), (0, 2, 62, 61), (59, 0, 61, 92), (18, 20, 71, 70), (33, 35, 80, 79), (51, 53, 89, 88), (10, 12, 67, 66), (28, 30, 76, 75), (43, 45, 85, 84), (2, 4, 63, 62), (20, 22, 72, 71), (35, 37, 81, 80), (53, 55, 90, 89), (12, 14, 68, 67), (30, 31, 77, 76), (45, 47, 86, 85), (93, 94, 96, 95), (95, 96, 98, 97), (97, 98, 100, 99), (99, 100, 102, 101), (101, 102, 104, 103), (103, 104, 106, 105), (105, 106, 108, 107), (107, 108, 110, 109), (109, 110, 112, 111), (111, 112, 114, 113), (113, 114, 116, 115), (115, 116, 118, 117), (117, 118, 120, 119), (119, 120, 122, 121), (121, 122, 124, 123), (123, 124, 125, 162, 159, 160), (126, 127, 129, 128), (128, 129, 131, 130), (130, 131, 133, 132), (132, 133, 135, 134), (134, 135, 137, 136), (136, 137, 139, 138), (138, 139, 141, 140), (140, 141, 143, 142), (142, 143, 145, 144), (144, 145, 147, 146), (146, 147, 149, 148), (148, 149, 151, 150), (150, 151, 153, 152), (96, 94, 155, 153, 151, 149, 147, 145, 143, 141, 139, 137, 135, 133, 131, 129, 127, 125, 124, 122, 120, 118, 116, 114, 112, 110, 108, 106, 104, 102, 100, 98), (152, 153, 155, 154), (154, 155, 94, 93), (93, 95, 97, 99, 101, 103, 105, 107, 109, 111, 113, 115, 117, 119, 121, 123, 160, 161, 158, 157, 126, 128, 130, 132, 134, 136, 138, 140, 142, 144, 146, 148, 150, 152, 154), (157, 156, 163, 162, 125, 127, 126)])
me_cylinder_035.materials.append(mat_white_target)
me_cylinder_035.use_remesh_preserve_volume = False
me_cylinder_035.use_remesh_preserve_attributes = False
me_cylinder_035.use_mirror_vertex_groups = False
me_cylinder_035.update()
me_cube_000 = bpy.data.meshes.new('Cube.000')
me_cube_000.from_pydata([(5.617, -0.9341, -0.3271), (5.691, -0.9341, -0.3198), (5.762, -0.9341, -0.2984), (5.827, -0.9341, -0.2635), (5.884, -0.9341, -0.2166), (5.931, -0.9341, -0.1595), (5.966, -0.9341, -0.09428), (5.987, -0.9341, -0.02354), (5.994, -0.9341, 0.05003), (5.987, -0.9341, 0.1236), (5.966, -0.9341, 0.1943), (5.931, -0.9341, 0.2595), (5.884, -0.9341, 0.3167), (5.827, -0.9341, 0.3636), (5.762, -0.9341, 0.3984), (5.691, -0.9341, 0.4199), (5.617, -0.9341, 0.4271), (5.544, -0.9341, 0.4199), (5.473, -0.9341, 0.3984), (5.408, -0.9341, 0.3636), (5.351, -0.9341, 0.3167), (5.304, -0.9341, 0.2595), (5.269, -0.9341, 0.1943), (5.247, -0.9341, 0.1236), (5.24, -0.9341, 0.05003), (5.247, -0.9341, -0.02354), (5.269, -0.9341, -0.09428), (5.304, -0.9341, -0.1595), (5.351, -0.9341, -0.2166), (5.408, -0.9341, -0.2635), (5.473, -0.9341, -0.2984), (5.544, -0.9341, -0.3198), (4.196, -0.9341, -0.3271), (4.27, -0.9341, -0.3198), (4.341, -0.9341, -0.2984), (4.406, -0.9341, -0.2635), (4.463, -0.9341, -0.2166), (4.51, -0.9341, -0.1595), (4.545, -0.9341, -0.09428), (4.566, -0.9341, -0.02354), (4.574, -0.9341, 0.05003), (4.566, -0.9341, 0.1236), (4.545, -0.9341, 0.1943), (4.51, -0.9341, 0.2595), (4.463, -0.9341, 0.3167), (4.406, -0.9341, 0.3636), (4.341, -0.9341, 0.3984), (4.27, -0.9341, 0.4199), (4.196, -0.9341, 0.4271), (4.123, -0.9341, 0.4199), (4.052, -0.9341, 0.3984), (3.987, -0.9341, 0.3636), (3.93, -0.9341, 0.3167), (3.883, -0.9341, 0.2595), (3.848, -0.9341, 0.1943), (3.827, -0.9341, 0.1236), (3.819, -0.9341, 0.05003), (3.827, -0.9341, -0.02354), (3.848, -0.9341, -0.09428), (3.883, -0.9341, -0.1595), (3.93, -0.9341, -0.2166), (3.987, -0.9341, -0.2635), (4.052, -0.9341, -0.2984), (4.123, -0.9341, -0.3198), (2.78, -0.9341, -0.3271), (2.854, -0.9341, -0.3198), (2.924, -0.9341, -0.2984), (2.989, -0.9341, -0.2635), (3.047, -0.9341, -0.2166), (3.093, -0.9341, -0.1595), (3.128, -0.9341, -0.09428), (3.15, -0.9341, -0.02354), (3.157, -0.9341, 0.05003), (3.15, -0.9341, 0.1236), (3.128, -0.9341, 0.1943), (3.093, -0.9341, 0.2595), (3.047, -0.9341, 0.3167), (2.989, -0.9341, 0.3636), (2.924, -0.9341, 0.3984), (2.854, -0.9341, 0.4199), (2.78, -0.9341, 0.4271), (2.706, -0.9341, 0.4199), (2.636, -0.9341, 0.3984), (2.57, -0.9341, 0.3636), (2.513, -0.9341, 0.3167), (2.466, -0.9341, 0.2595), (2.432, -0.9341, 0.1943), (2.41, -0.9341, 0.1236), (2.403, -0.9341, 0.05003), (2.41, -0.9341, -0.02354), (2.432, -0.9341, -0.09428), (2.466, -0.9341, -0.1595), (2.513, -0.9341, -0.2166), (2.57, -0.9341, -0.2635), (2.636, -0.9341, -0.2984), (2.706, -0.9341, -0.3198), (1.351, -0.9341, -0.3271), (1.424, -0.9341, -0.3198), (1.495, -0.9341, -0.2984), (1.56, -0.9341, -0.2635), (1.617, -0.9341, -0.2166), (1.664, -0.9341, -0.1595), (1.699, -0.9341, -0.09428), (1.72, -0.9341, -0.02354), (1.728, -0.9341, 0.05003), (1.72, -0.9341, 0.1236), (1.699, -0.9341, 0.1943), (1.664, -0.9341, 0.2595), (1.617, -0.9341, 0.3167), (1.56, -0.9341, 0.3636), (1.495, -0.9341, 0.3984), (1.424, -0.9341, 0.4199), (1.351, -0.9341, 0.4271), (1.277, -0.9341, 0.4199), (1.206, -0.9341, 0.3984), (1.141, -0.9341, 0.3636), (1.084, -0.9341, 0.3167), (1.037, -0.9341, 0.2595), (1.002, -0.9341, 0.1943), (0.9807, -0.9341, 0.1236), (0.9735, -0.9341, 0.05003), (0.9807, -0.9341, -0.02354), (1.002, -0.9341, -0.09428), (1.037, -0.9341, -0.1595), (1.084, -0.9341, -0.2166), (1.141, -0.9341, -0.2635), (1.206, -0.9341, -0.2984), (1.277, -0.9341, -0.3198), (-0.07023, -0.9341, -0.3271), (0.003332, -0.9341, -0.3198), (0.07407, -0.9341, -0.2984), (0.1393, -0.9341, -0.2635), (0.1964, -0.9341, -0.2166), (0.2433, -0.9341, -0.1595), (0.2782, -0.9341, -0.09428), (0.2996, -0.9341, -0.02354), (0.3069, -0.9341, 0.05003), (0.2996, -0.9341, 0.1236), (0.2782, -0.9341, 0.1943), (0.2433, -0.9341, 0.2595), (0.1964, -0.9341, 0.3167), (0.1393, -0.9341, 0.3636), (0.07407, -0.9341, 0.3984), (0.003332, -0.9341, 0.4199), (-0.07024, -0.9341, 0.4271), (-0.1438, -0.9341, 0.4199), (-0.2145, -0.9341, 0.3984), (-0.2797, -0.9341, 0.3636), (-0.3369, -0.9341, 0.3167), (-0.3838, -0.9341, 0.2595), (-0.4186, -0.9341, 0.1943), (-0.4401, -0.9341, 0.1236), (-0.4473, -0.9341, 0.05003), (-0.4401, -0.9341, -0.02354), (-0.4186, -0.9341, -0.09428), (-0.3838, -0.9341, -0.1595), (-0.3369, -0.9341, -0.2166), (-0.2797, -0.9341, -0.2635), (-0.2145, -0.9341, -0.2984), (-0.1438, -0.9341, -0.3198), (-1.0, -1.0, -0.9021), (-1.0, -1.0, 1.0), (-1.0, -0.4099, -0.9021), (-1.0, -0.4099, 1.0), (6.545, -1.0, -0.9021), (6.545, -1.0, 1.0), (6.545, -0.4099, -0.9021), (6.545, -0.4099, 1.0), (-0.4579, -0.4099, -0.9021), (-0.4579, -0.4099, 1.0), (-0.4579, -1.0, -0.9021), (-0.4579, -1.0, 1.0), (6.018, -0.4099, 1.0), (6.018, -1.0, -0.9021), (6.018, -0.4099, -0.9021), (6.018, -1.0, 1.0), (-0.7289, -0.4099, -0.9021), (-0.7289, -1.0, 1.0), (-0.7289, -0.4099, 1.0), (-0.7289, -1.0, -0.9021), (6.282, -0.4099, 1.0), (6.282, -1.0, -0.9021), (6.282, -0.4099, -0.9021), (6.282, -1.0, 1.0), (-1.0, -0.7049, -0.9021), (-1.0, -0.7049, 1.0), (6.545, -0.7049, -0.9021), (6.545, -0.7049, 1.0), (-0.4579, -0.7049, 1.0), (-0.4579, -0.7049, -0.9021), (6.018, -0.7049, 1.0), (6.018, -0.7049, -0.9021), (-0.7289, -0.7049, 1.0), (6.282, -0.7049, 1.0), (6.282, -0.7049, -0.9021), (-1.0, -0.8525, -0.9021), (6.545, -0.8525, 1.0), (-0.4579, -0.8525, 1.0), (-0.4579, -0.8525, -0.9021), (6.018, -0.8525, 1.0), (6.018, -0.8525, -0.9021), (-0.7289, -0.8525, -0.9021), (-0.7289, -0.8525, 1.0), (6.282, -0.8525, 1.0), (6.282, -0.8525, -0.9021), (-1.0, -0.8525, 1.0), (6.545, -0.8525, -0.9021), (-1.0, -0.5574, 1.0), (6.545, -0.5574, -0.9021), (-1.0, -0.5574, -0.9021), (6.545, -0.5574, 1.0), (-0.4579, -0.5574, 1.0), (-0.4579, -0.5574, -0.9021), (6.018, -0.5574, 1.0), (6.018, -0.5574, -0.9021), (-0.7289, -0.5574, -0.9021), (-0.7289, -0.5574, 1.0), (6.282, -0.5574, 1.0), (6.282, -0.5574, -0.9021), (-1.0, -0.5574, -0.9021), (-1.0, -0.7049, -0.9021), (-0.4579, -0.5574, -0.9021), (-0.4579, -0.7049, -0.9021), (-0.7289, -0.5574, -0.9021), (-0.7289, -0.7049, -0.9021), (-1.0, -0.8525, -0.9021), (-0.4579, -0.8525, -0.9021), (-0.7289, -0.8525, -0.9021), (-1.0, -0.5574, -0.9021), (-1.0, -0.7049, -0.9021), (-0.7289, -0.5574, -0.9021), (-0.7289, -0.7049, -0.9021), (-1.0, -0.8525, -0.9021), (-0.7289, -0.8525, -0.9021), (-1.0, -0.5574, -0.9021), (-1.0, -0.7049, -0.9021), (-0.7289, -0.5574, -0.9021), (-0.7289, -0.7049, -0.9021), (-1.0, -0.8525, -0.9021), (-0.7289, -0.8525, -0.9021), (-1.0, -0.5574, -5.092), (-1.0, -0.7049, -5.092), (-0.7289, -0.5574, -5.092), (-0.7289, -0.7049, -5.092), (-1.0, -0.8525, -5.092), (-0.7289, -0.8525, -5.092), (6.545, -0.8525, -0.9021), (6.545, -0.7049, -0.9021), (6.282, -0.5574, -0.9021), (6.282, -0.7049, -0.9021), (6.282, -0.8525, -0.9021), (6.545, -0.5574, -0.9021), (6.545, -0.8525, -5.092), (6.545, -0.7049, -5.092), (6.282, -0.5574, -5.092), (6.282, -0.7049, -5.092), (6.282, -0.8525, -5.092), (6.545, -0.5574, -5.092), (0.3069, -1.0, 0.05003), (0.2996, -1.0, -0.02354), (0.2996, -1.0, 0.1236), (0.2782, -1.0, -0.09428), (0.2433, -1.0, -0.1595), (0.1964, -1.0, -0.2166), (0.1393, -1.0, -0.2635), (0.07407, -1.0, -0.2984), (0.003332, -1.0, -0.3198), (-0.07023, -1.0, -0.3271), (-0.2145, -1.0, -0.2984), (-0.1438, -1.0, -0.3198), (-0.2797, -1.0, -0.2635), (-0.3369, -1.0, -0.2166), (-0.4401, -1.0, -0.02354), (-0.4186, -1.0, -0.09428), (-0.3838, -1.0, -0.1595), (-0.4401, -1.0, 0.1236), (-0.4473, -1.0, 0.05003), (0.2782, -1.0, 0.1943), (-0.3838, -1.0, 0.2595), (-0.4186, -1.0, 0.1943), (0.2433, -1.0, 0.2595), (0.1964, -1.0, 0.3167), (-0.3369, -1.0, 0.3167), (0.1393, -1.0, 0.3636), (-0.2797, -1.0, 0.3636), (-0.2145, -1.0, 0.3984), (0.07407, -1.0, 0.3984), (-0.1438, -1.0, 0.4199), (0.003332, -1.0, 0.4199), (-0.07024, -1.0, 0.4271), (1.72, -1.0, 0.1236), (1.72, -1.0, -0.02354), (1.728, -1.0, 0.05003), (1.699, -1.0, -0.09428), (1.664, -1.0, -0.1595), (1.617, -1.0, -0.2166), (1.56, -1.0, -0.2635), (1.495, -1.0, -0.2984), (1.424, -1.0, -0.3198), (1.351, -1.0, -0.3271), (1.277, -1.0, -0.3198), (1.206, -1.0, -0.2984), (1.141, -1.0, -0.2635), (1.084, -1.0, -0.2166), (1.002, -1.0, -0.09428), (1.037, -1.0, -0.1595), (0.993, -1.0, 0.1642), (0.9807, -1.0, 0.1236), (0.9735, -1.0, 0.05003), (0.9807, -1.0, -0.02354), (1.699, -1.0, 0.1943), (1.037, -1.0, 0.2595), (1.002, -1.0, 0.1943), (1.664, -1.0, 0.2595), (1.617, -1.0, 0.3167), (1.652, -1.0, 0.2738), (1.084, -1.0, 0.3167), (1.56, -1.0, 0.3636), (1.141, -1.0, 0.3636), (1.206, -1.0, 0.3984), (1.495, -1.0, 0.3984), (1.277, -1.0, 0.4199), (1.424, -1.0, 0.4199), (1.351, -1.0, 0.4271), (3.157, -1.0, 0.05003), (3.15, -1.0, 0.1236), (3.15, -1.0, -0.02354), (3.128, -1.0, -0.09428), (3.093, -1.0, -0.1595), (3.047, -1.0, -0.2166), (2.989, -1.0, -0.2635), (2.924, -1.0, -0.2984), (2.854, -1.0, -0.3198), (2.706, -1.0, -0.3198), (2.636, -1.0, -0.2984), (2.78, -1.0, -0.3271), (2.57, -1.0, -0.2635), (2.513, -1.0, -0.2166), (2.432, -1.0, -0.09428), (2.466, -1.0, -0.1595), (2.41, -1.0, 0.1236), (2.403, -1.0, 0.05003), (2.41, -1.0, -0.02354), (3.128, -1.0, 0.1943), (2.466, -1.0, 0.2595), (2.432, -1.0, 0.1943), (3.093, -1.0, 0.2595), (3.047, -1.0, 0.3167), (2.513, -1.0, 0.3167), (2.989, -1.0, 0.3636), (2.57, -1.0, 0.3636), (2.924, -1.0, 0.3984), (2.636, -1.0, 0.3984), (2.706, -1.0, 0.4199), (2.854, -1.0, 0.4199), (2.78, -1.0, 0.4271), (4.574, -1.0, 0.05003), (4.566, -1.0, 0.1236), (4.566, -1.0, -0.02354), (4.545, -1.0, -0.09428), (4.51, -1.0, -0.1595), (4.463, -1.0, -0.2166), (4.406, -1.0, -0.2635), (4.341, -1.0, -0.2984), (4.27, -1.0, -0.3198), (4.123, -1.0, -0.3198), (4.052, -1.0, -0.2984), (4.196, -1.0, -0.3271), (3.987, -1.0, -0.2635), (3.93, -1.0, -0.2166), (3.848, -1.0, -0.09428), (3.883, -1.0, -0.1595), (3.827, -1.0, 0.1236), (3.819, -1.0, 0.05003), (3.827, -1.0, -0.02354), (4.545, -1.0, 0.1943), (3.883, -1.0, 0.2595), (3.848, -1.0, 0.1943), (4.51, -1.0, 0.2595), (4.463, -1.0, 0.3167), (3.918, -1.0, 0.3028), (3.93, -1.0, 0.3167), (4.406, -1.0, 0.3636), (3.987, -1.0, 0.3636), (4.341, -1.0, 0.3984), (4.052, -1.0, 0.3984), (4.123, -1.0, 0.4199), (4.271, -1.0, 0.4197), (4.27, -1.0, 0.4199), (4.196, -1.0, 0.4271), (5.994, -1.0, 0.05003), (5.987, -1.0, 0.1236), (5.987, -1.0, -0.02354), (5.966, -1.0, -0.09428), (5.931, -1.0, -0.1595), (5.884, -1.0, -0.2166), (5.827, -1.0, -0.2635), (5.762, -1.0, -0.2984), (5.691, -1.0, -0.3198), (5.544, -1.0, -0.3198), (5.473, -1.0, -0.2984), (5.617, -1.0, -0.3271), (5.408, -1.0, -0.2635), (5.351, -1.0, -0.2166), (5.269, -1.0, -0.09428), (5.304, -1.0, -0.1595), (5.247, -1.0, 0.1236), (5.24, -1.0, 0.05003), (5.247, -1.0, -0.02354), (5.966, -1.0, 0.1943), (5.304, -1.0, 0.2595), (5.269, -1.0, 0.1943), (5.931, -1.0, 0.2595), (5.884, -1.0, 0.3167), (5.351, -1.0, 0.3167), (5.827, -1.0, 0.3636), (5.408, -1.0, 0.3636), (5.762, -1.0, 0.3984), (5.473, -1.0, 0.3984), (5.544, -1.0, 0.4199), (5.691, -1.0, 0.4199), (5.617, -1.0, 0.4271)], [], [(1, 2, 3, 4, 5, 6, 7, 8, 9, 10, 11, 12, 13, 14, 15, 16, 17, 18, 19, 20, 21, 22, 23, 24, 25, 26, 27, 28, 29, 30, 31, 0), (33, 34, 35, 36, 37, 38, 39, 40, 41, 42, 43, 44, 45, 46, 47, 48, 49, 50, 51, 52, 53, 54, 55, 56, 57, 58, 59, 60, 61, 62, 63, 32), (65, 66, 67, 68, 69, 70, 71, 72, 73, 74, 75, 76, 77, 78, 79, 80, 81, 82, 83, 84, 85, 86, 87, 88, 89, 90, 91, 92, 93, 94, 95, 64), (97, 98, 99, 100, 101, 102, 103, 104, 105, 106, 107, 108, 109, 110, 111, 112, 113, 114, 115, 116, 117, 118, 119, 120, 121, 122, 123, 124, 125, 126, 127, 96), (129, 130, 131, 132, 133, 134, 135, 136, 137, 138, 139, 140, 141, 142, 143, 144, 145, 146, 147, 148, 149, 150, 151, 152, 153, 154, 155, 156, 157, 158, 159, 128), (209, 207, 163, 162), (182, 180, 167, 166), (206, 196, 165, 164), (179, 177, 161, 160), (204, 206, 164, 181), (202, 205, 161, 177), (199, 197, 171, 175), (201, 198, 170, 179), (173, 175, 390, 392, 393, 394, 395, 396, 397, 398, 401, 399, 400, 402, 403, 405, 404, 408, 407, 356, 358, 359, 360, 361, 362, 363, 364, 367, 365, 366, 368, 369, 371, 370, 374, 373, 372, 377, 376, 380, 324, 326, 327, 328, 329, 330, 331, 332, 335, 333, 334, 336, 337, 339, 338, 342, 341, 292, 291, 293, 294, 295, 296, 297, 298, 299, 300, 301, 302, 303, 305, 304, 309, 308, 307, 306, 258, 259, 261, 262, 263, 264, 265, 266, 267, 269, 268, 270, 271, 274, 273, 272, 276, 171, 170), (176, 178, 169, 168), (181, 183, 175, 173), (203, 199, 175, 183), (198, 200, 173, 170), (168, 169, 172, 174), (162, 163, 178, 176), (195, 201, 179, 160), (197, 202, 177, 171), (170, 171, 177, 179), (196, 203, 183, 165), (164, 165, 183, 181), (200, 204, 181, 173), (174, 172, 180, 182), (214, 218, 194, 191), (210, 217, 193, 187), (211, 216, 192, 188), (189, 198, 226, 222), (212, 214, 191, 189), (217, 213, 190, 193), (212, 189, 222, 221), (213, 211, 188, 190), (216, 207, 185, 192), (218, 208, 251, 248), (208, 210, 187, 186), (195, 205, 185, 184), (160, 161, 205, 195), (191, 194, 204, 200), (187, 193, 203, 196), (188, 192, 202, 197), (201, 195, 225, 227), (189, 191, 200, 198), (193, 190, 199, 203), (215, 212, 221, 223), (190, 188, 197, 199), (192, 185, 205, 202), (208, 186, 247, 251), (186, 187, 196, 206), (166, 167, 210, 208), (182, 166, 208, 218), (178, 163, 207, 216), (172, 169, 211, 213), (176, 168, 212, 215), (180, 172, 213, 217), (168, 174, 214, 212), (162, 176, 215, 209), (169, 178, 216, 211), (167, 180, 217, 210), (174, 182, 218, 214), (184, 185, 207, 209), (223, 224, 231, 230), (223, 221, 222, 224), (227, 225, 232, 233), (224, 222, 226, 227), (209, 215, 223, 219), (198, 201, 227, 226), (195, 184, 220, 225), (184, 209, 219, 220), (232, 229, 235, 238), (233, 232, 238, 239), (219, 223, 230, 228), (220, 219, 228, 229), (224, 227, 233, 231), (225, 220, 229, 232), (237, 239, 245, 243), (234, 236, 242, 240), (230, 231, 237, 236), (228, 230, 236, 234), (231, 233, 239, 237), (229, 228, 234, 235), (240, 242, 243, 241), (241, 243, 245, 244), (235, 234, 240, 241), (239, 238, 244, 245), (238, 235, 241, 244), (236, 237, 243, 242), (246, 250, 256, 252), (248, 251, 257, 254), (186, 206, 246, 247), (206, 204, 250, 246), (194, 218, 248, 249), (204, 194, 249, 250), (254, 257, 253, 255), (255, 253, 252, 256), (247, 246, 252, 253), (251, 247, 253, 257), (250, 249, 255, 256), (249, 248, 254, 255), (260, 137, 136, 258), (281, 140, 139, 280), (280, 139, 138, 277), (272, 153, 152, 276), (259, 135, 134, 261), (258, 136, 135, 259), (262, 133, 132, 263), (267, 128, 159, 269), (287, 145, 144, 289), (274, 155, 154, 273), (289, 144, 143, 288), (269, 159, 158, 268), (263, 132, 131, 264), (284, 147, 146, 285), (264, 131, 130, 265), (283, 141, 140, 281), (270, 157, 156, 271), (273, 154, 153, 272), (286, 142, 141, 283), (282, 148, 147, 284), (279, 150, 149, 278), (266, 129, 128, 267), (261, 134, 133, 262), (276, 152, 151, 275), (277, 138, 137, 260), (285, 146, 145, 287), (268, 158, 157, 270), (288, 143, 142, 286), (265, 130, 129, 266), (275, 151, 150, 279), (271, 156, 155, 274), (278, 149, 148, 282), (171, 276, 275, 279, 278, 282, 284, 285, 287, 289, 288, 286, 283, 281, 280, 277, 260, 258, 306, 312, 311, 316, 318, 319, 321, 323, 322, 320, 317, 314, 315, 175), (307, 119, 118, 312, 306), (300, 127, 126, 301), (316, 116, 115, 318), (311, 117, 116, 316), (291, 103, 102, 293), (309, 121, 120, 308), (308, 120, 119, 307), (305, 123, 122, 304), (298, 97, 96, 299), (322, 111, 110, 320), (294, 101, 100, 295), (323, 112, 111, 322), (297, 98, 97, 298), (303, 124, 123, 305), (317, 109, 108, 314), (302, 125, 124, 303), (318, 115, 114, 319), (293, 102, 101, 294), (299, 96, 127, 300), (319, 114, 113, 321), (314, 108, 107, 313, 315), (310, 106, 105, 290), (304, 122, 121, 309), (292, 104, 103, 291), (312, 118, 117, 311), (320, 110, 109, 317), (296, 99, 98, 297), (321, 113, 112, 323), (301, 126, 125, 302), (290, 105, 104, 292), (295, 100, 99, 296), (313, 107, 106, 310), (347, 76, 75, 346), (354, 79, 78, 351), (333, 95, 94, 334), (351, 78, 77, 349), (337, 92, 91, 339), (343, 74, 73, 325), (346, 75, 74, 343), (324, 72, 71, 326), (332, 65, 64, 335), (348, 84, 83, 350), (334, 94, 93, 336), (350, 83, 82, 352), (331, 66, 65, 332), (326, 71, 70, 327), (345, 86, 85, 344), (327, 70, 69, 328), (355, 80, 79, 354), (328, 69, 68, 329), (336, 93, 92, 337), (335, 64, 95, 333), (353, 81, 80, 355), (340, 87, 86, 345), (342, 89, 88, 341), (329, 68, 67, 330), (325, 73, 72, 324), (339, 91, 90, 338), (349, 77, 76, 347), (344, 85, 84, 348), (292, 341, 340, 345, 344, 348, 350, 352, 353, 355, 354, 351, 349, 347, 346, 343, 325, 324, 380, 381, 383, 385, 386, 389, 388, 387, 175, 315, 313, 310, 290), (330, 67, 66, 331), (352, 82, 81, 353), (338, 90, 89, 342), (341, 88, 87, 340), (379, 44, 43, 378), (388, 47, 46, 384, 387), (384, 46, 45, 382), (365, 63, 62, 366), (369, 60, 59, 371), (375, 42, 41, 357), (378, 43, 42, 375), (356, 40, 39, 358), (364, 33, 32, 367), (381, 52, 51, 383), (366, 62, 61, 368), (383, 51, 50, 385), (363, 34, 33, 364), (358, 39, 38, 359), (377, 54, 53, 376), (359, 38, 37, 360), (389, 48, 47, 388), (360, 37, 36, 361), (368, 61, 60, 369), (367, 32, 63, 365), (386, 49, 48, 389), (372, 55, 54, 377), (374, 57, 56, 373), (361, 36, 35, 362), (357, 41, 40, 356), (371, 59, 58, 370), (382, 45, 44, 379), (376, 53, 52, 381, 380), (362, 35, 34, 363), (385, 50, 49, 386), (370, 58, 57, 374), (373, 56, 55, 372), (413, 12, 11, 412), (420, 15, 14, 417), (399, 31, 30, 400), (417, 14, 13, 415), (403, 28, 27, 405), (409, 10, 9, 391), (412, 11, 10, 409), (390, 8, 7, 392), (398, 1, 0, 401), (414, 20, 19, 416), (400, 30, 29, 402), (416, 19, 18, 418), (397, 2, 1, 398), (392, 7, 6, 393), (411, 22, 21, 410), (393, 6, 5, 394), (421, 16, 15, 420), (394, 5, 4, 395), (402, 29, 28, 403), (401, 0, 31, 399), (419, 17, 16, 421), (406, 23, 22, 411), (408, 25, 24, 407), (395, 4, 3, 396), (391, 9, 8, 390), (405, 27, 26, 404), (415, 13, 12, 413), (410, 21, 20, 414), (396, 3, 2, 397), (418, 18, 17, 419), (404, 26, 25, 408), (356, 407, 406, 411, 410, 414, 416, 418, 419, 421, 420, 417, 415, 413, 412, 409, 391, 390, 175, 387, 384, 382, 379, 378, 375, 357), (407, 24, 23, 406)])
me_cube_000.materials.append(mat_target)
me_cube_000.use_remesh_preserve_volume = False
me_cube_000.use_remesh_preserve_attributes = False
me_cube_000.use_mirror_vertex_groups = False
me_cube_000.update()
me_cylinder_037 = bpy.data.meshes.new('Cylinder.037')
me_cylinder_037.from_pydata([(-0.7941, 1.034, -0.3458), (-0.7941, 1.031, -0.3458), (-0.7336, 1.034, -0.3518), (-0.7336, 1.031, -0.3518), (-0.6755, 1.034, -0.3694), (-0.6755, 1.031, -0.3694), (-0.6219, 1.034, -0.398), (-0.6219, 1.031, -0.398), (-0.575, 1.034, -0.4366), (-0.575, 1.031, -0.4366), (-0.5365, 1.034, -0.4835), (-0.5365, 1.031, -0.4835), (-0.5078, 1.034, -0.5371), (-0.5078, 1.031, -0.5371), (-0.4902, 1.034, -0.5952), (-0.4902, 1.031, -0.5952), (-0.4842, 1.034, -0.6556), (-0.4842, 1.031, -0.6556), (-0.4902, 1.034, -0.7161), (-0.4902, 1.031, -0.7161), (-0.5078, 1.034, -0.7742), (-0.5078, 1.031, -0.7742), (-0.5365, 1.034, -0.8278), (-0.5365, 1.031, -0.8278), (-0.575, 1.034, -0.8747), (-0.575, 1.031, -0.8747), (-0.6219, 1.034, -0.9132), (-0.6219, 1.031, -0.9132), (-0.6755, 1.034, -0.9419), (-0.6755, 1.031, -0.9419), (-0.7336, 1.034, -0.9595), (-0.7336, 1.031, -0.9595), (-0.7941, 1.034, -0.9654), (-0.7941, 1.031, -0.9654), (-0.8545, 1.034, -0.9595), (-0.8545, 1.031, -0.9595), (-0.9126, 1.034, -0.9419), (-0.9126, 1.031, -0.9419), (-0.9662, 1.034, -0.9132), (-0.9662, 1.031, -0.9132), (-1.013, 1.034, -0.8747), (-1.013, 1.031, -0.8747), (-1.052, 1.034, -0.8278), (-1.052, 1.031, -0.8278), (-1.08, 1.034, -0.7742), (-1.08, 1.031, -0.7742), (-1.098, 1.034, -0.7161), (-1.098, 1.031, -0.7161), (-1.104, 1.034, -0.6556), (-1.104, 1.031, -0.6556), (-1.098, 1.034, -0.5952), (-1.098, 1.031, -0.5952), (-1.08, 1.034, -0.5371), (-1.08, 1.031, -0.5371), (-1.052, 1.034, -0.4835), (-1.052, 1.031, -0.4835), (-1.013, 1.034, -0.4366), (-1.013, 1.031, -0.4366), (-0.9662, 1.034, -0.398), (-0.9662, 1.031, -0.398), (-0.9126, 1.034, -0.3694), (-0.9126, 1.031, -0.3694), (-0.8545, 1.034, -0.3518), (-0.8545, 1.031, -0.3518)], [], [(0, 1, 3, 2), (2, 3, 5, 4), (4, 5, 7, 6), (6, 7, 9, 8), (8, 9, 11, 10), (10, 11, 13, 12), (12, 13, 15, 14), (14, 15, 17, 16), (16, 17, 19, 18), (18, 19, 21, 20), (20, 21, 23, 22), (22, 23, 25, 24), (24, 25, 27, 26), (26, 27, 29, 28), (28, 29, 31, 30), (30, 31, 33, 32), (32, 33, 35, 34), (34, 35, 37, 36), (36, 37, 39, 38), (38, 39, 41, 40), (40, 41, 43, 42), (42, 43, 45, 44), (44, 45, 47, 46), (46, 47, 49, 48), (48, 49, 51, 50), (50, 51, 53, 52), (52, 53, 55, 54), (54, 55, 57, 56), (56, 57, 59, 58), (58, 59, 61, 60), (3, 1, 63, 61, 59, 57, 55, 53, 51, 49, 47, 45, 43, 41, 39, 37, 35, 33, 31, 29, 27, 25, 23, 21, 19, 17, 15, 13, 11, 9, 7, 5), (60, 61, 63, 62), (62, 63, 1, 0), (0, 2, 4, 6, 8, 10, 12, 14, 16, 18, 20, 22, 24, 26, 28, 30, 32, 34, 36, 38, 40, 42, 44, 46, 48, 50, 52, 54, 56, 58, 60, 62)])
me_cylinder_037.materials.append(mat_black_target)
me_cylinder_037.use_remesh_preserve_volume = False
me_cylinder_037.use_remesh_preserve_attributes = False
me_cylinder_037.use_mirror_vertex_groups = False
me_cylinder_037.update()
me_cylinder_034 = bpy.data.meshes.new('Cylinder.034')
me_cylinder_034.from_pydata([(0.0, 1.0, -1.0), (4.098, -3.343, 21.46), (0.1951, 0.9808, -1.0), (4.293, -3.362, 21.46), (0.3827, 0.9239, -1.0), (4.481, -3.419, 21.46), (0.5556, 0.8315, -1.0), (4.654, -3.511, 21.46), (0.7071, 0.7071, -1.0), (4.805, -3.636, 21.46), (0.8315, 0.5556, -1.0), (4.93, -3.787, 21.46), (0.9239, 0.3827, -1.0), (5.022, -3.96, 21.46), (0.9808, 0.1951, -1.0), (5.079, -4.148, 21.46), (1.0, 7.55e-08, -1.0), (5.098, -4.343, 21.46), (0.9808, -0.1951, -1.0), (5.079, -4.538, 21.46), (0.9239, -0.3827, -1.0), (5.022, -4.726, 21.46), (0.8315, -0.5556, -1.0), (4.93, -4.898, 21.46), (0.7071, -0.7071, -1.0), (4.805, -5.05, 21.46), (0.5556, -0.8315, -1.0), (4.654, -5.174, 21.46), (0.3827, -0.9239, -1.0), (4.481, -5.267, 21.46), (0.1951, -0.9808, -1.0), (4.293, -5.324, 21.46), (-3.258e-07, -1.0, -1.0), (4.098, -5.343, 21.46), (-0.1951, -0.9808, -1.0), (3.903, -5.324, 21.46), (-0.3827, -0.9239, -1.0), (3.716, -5.267, 21.46), (-0.5556, -0.8315, -1.0), (3.543, -5.174, 21.46), (-0.7071, -0.7071, -1.0), (3.391, -5.05, 21.46), (-0.8315, -0.5556, -1.0), (3.267, -4.898, 21.46), (-0.9239, -0.3827, -1.0), (3.174, -4.726, 21.46), (-0.9808, -0.1951, -1.0), (3.117, -4.538, 21.46), (-1.0, 9.656e-07, -1.0), (3.098, -4.343, 21.46), (-0.9808, 0.1951, -1.0), (3.117, -4.148, 21.46), (-0.9239, 0.3827, -1.0), (3.174, -3.96, 21.46), (-0.8315, 0.5556, -1.0), (3.267, -3.787, 21.46), (-0.7071, 0.7071, -1.0), (3.391, -3.636, 21.46), (-0.5556, 0.8315, -1.0), (3.543, -3.511, 21.46), (-0.3827, 0.9239, -1.0), (3.716, -3.419, 21.46), (-0.1951, 0.9808, -1.0), (3.903, -3.362, 21.46)], [], [(0, 1, 3, 2), (2, 3, 5, 4), (4, 5, 7, 6), (6, 7, 9, 8), (8, 9, 11, 10), (10, 11, 13, 12), (12, 13, 15, 14), (14, 15, 17, 16), (16, 17, 19, 18), (18, 19, 21, 20), (20, 21, 23, 22), (22, 23, 25, 24), (24, 25, 27, 26), (26, 27, 29, 28), (28, 29, 31, 30), (30, 31, 33, 32), (32, 33, 35, 34), (34, 35, 37, 36), (36, 37, 39, 38), (38, 39, 41, 40), (40, 41, 43, 42), (42, 43, 45, 44), (44, 45, 47, 46), (46, 47, 49, 48), (48, 49, 51, 50), (50, 51, 53, 52), (52, 53, 55, 54), (54, 55, 57, 56), (56, 57, 59, 58), (58, 59, 61, 60), (3, 1, 63, 61, 59, 57, 55, 53, 51, 49, 47, 45, 43, 41, 39, 37, 35, 33, 31, 29, 27, 25, 23, 21, 19, 17, 15, 13, 11, 9, 7, 5), (60, 61, 63, 62), (62, 63, 1, 0), (0, 2, 4, 6, 8, 10, 12, 14, 16, 18, 20, 22, 24, 26, 28, 30, 32, 34, 36, 38, 40, 42, 44, 46, 48, 50, 52, 54, 56, 58, 60, 62)])
me_cylinder_034.materials.append(mat_target)
me_cylinder_034.use_remesh_preserve_volume = False
me_cylinder_034.use_remesh_preserve_attributes = False
me_cylinder_034.use_mirror_vertex_groups = False
me_cylinder_034.update()
me_cylinder_032 = bpy.data.meshes.new('Cylinder.032')
me_cylinder_032.from_pydata([(-0.7941, 1.034, -0.3458), (-0.7941, 1.031, -0.3458), (-0.7336, 1.034, -0.3518), (-0.7336, 1.031, -0.3518), (-0.6755, 1.034, -0.3694), (-0.6755, 1.031, -0.3694), (-0.6219, 1.034, -0.398), (-0.6219, 1.031, -0.398), (-0.575, 1.034, -0.4366), (-0.575, 1.031, -0.4366), (-0.5365, 1.034, -0.4835), (-0.5365, 1.031, -0.4835), (-0.5078, 1.034, -0.5371), (-0.5078, 1.031, -0.5371), (-0.4902, 1.034, -0.5952), (-0.4902, 1.031, -0.5952), (-0.4842, 1.034, -0.6556), (-0.4842, 1.031, -0.6556), (-0.4902, 1.034, -0.7161), (-0.4902, 1.031, -0.7161), (-0.5078, 1.034, -0.7742), (-0.5078, 1.031, -0.7742), (-0.5365, 1.034, -0.8278), (-0.5365, 1.031, -0.8278), (-0.575, 1.034, -0.8747), (-0.575, 1.031, -0.8747), (-0.6219, 1.034, -0.9132), (-0.6219, 1.031, -0.9132), (-0.6755, 1.034, -0.9419), (-0.6755, 1.031, -0.9419), (-0.7336, 1.034, -0.9595), (-0.7336, 1.031, -0.9595), (-0.7941, 1.034, -0.9654), (-0.7941, 1.031, -0.9654), (-0.8545, 1.034, -0.9595), (-0.8545, 1.031, -0.9595), (-0.9126, 1.034, -0.9419), (-0.9126, 1.031, -0.9419), (-0.9662, 1.034, -0.9132), (-0.9662, 1.031, -0.9132), (-1.013, 1.034, -0.8747), (-1.013, 1.031, -0.8747), (-1.052, 1.034, -0.8278), (-1.052, 1.031, -0.8278), (-1.08, 1.034, -0.7742), (-1.08, 1.031, -0.7742), (-1.098, 1.034, -0.7161), (-1.098, 1.031, -0.7161), (-1.104, 1.034, -0.6556), (-1.104, 1.031, -0.6556), (-1.098, 1.034, -0.5952), (-1.098, 1.031, -0.5952), (-1.08, 1.034, -0.5371), (-1.08, 1.031, -0.5371), (-1.052, 1.034, -0.4835), (-1.052, 1.031, -0.4835), (-1.013, 1.034, -0.4366), (-1.013, 1.031, -0.4366), (-0.9662, 1.034, -0.398), (-0.9662, 1.031, -0.398), (-0.9126, 1.034, -0.3694), (-0.9126, 1.031, -0.3694), (-0.8545, 1.034, -0.3518), (-0.8545, 1.031, -0.3518)], [], [(0, 1, 3, 2), (2, 3, 5, 4), (4, 5, 7, 6), (6, 7, 9, 8), (8, 9, 11, 10), (10, 11, 13, 12), (12, 13, 15, 14), (14, 15, 17, 16), (16, 17, 19, 18), (18, 19, 21, 20), (20, 21, 23, 22), (22, 23, 25, 24), (24, 25, 27, 26), (26, 27, 29, 28), (28, 29, 31, 30), (30, 31, 33, 32), (32, 33, 35, 34), (34, 35, 37, 36), (36, 37, 39, 38), (38, 39, 41, 40), (40, 41, 43, 42), (42, 43, 45, 44), (44, 45, 47, 46), (46, 47, 49, 48), (48, 49, 51, 50), (50, 51, 53, 52), (52, 53, 55, 54), (54, 55, 57, 56), (56, 57, 59, 58), (58, 59, 61, 60), (3, 1, 63, 61, 59, 57, 55, 53, 51, 49, 47, 45, 43, 41, 39, 37, 35, 33, 31, 29, 27, 25, 23, 21, 19, 17, 15, 13, 11, 9, 7, 5), (60, 61, 63, 62), (62, 63, 1, 0), (0, 2, 4, 6, 8, 10, 12, 14, 16, 18, 20, 22, 24, 26, 28, 30, 32, 34, 36, 38, 40, 42, 44, 46, 48, 50, 52, 54, 56, 58, 60, 62)])
me_cylinder_032.materials.append(mat_black_target)
me_cylinder_032.use_remesh_preserve_volume = False
me_cylinder_032.use_remesh_preserve_attributes = False
me_cylinder_032.use_mirror_vertex_groups = False
me_cylinder_032.update()
me_cylinder_031 = bpy.data.meshes.new('Cylinder.031')
me_cylinder_031.from_pydata([(-0.7941, 1.034, -0.3458), (-0.7941, 1.031, -0.3458), (-0.7336, 1.034, -0.3518), (-0.7336, 1.031, -0.3518), (-0.6755, 1.034, -0.3694), (-0.6755, 1.031, -0.3694), (-0.6219, 1.034, -0.398), (-0.6219, 1.031, -0.398), (-0.575, 1.034, -0.4366), (-0.575, 1.031, -0.4366), (-0.5365, 1.034, -0.4835), (-0.5365, 1.031, -0.4835), (-0.5078, 1.034, -0.5371), (-0.5078, 1.031, -0.5371), (-0.4902, 1.034, -0.5952), (-0.4902, 1.031, -0.5952), (-0.4842, 1.034, -0.6556), (-0.4842, 1.031, -0.6556), (-0.4902, 1.034, -0.7161), (-0.4902, 1.031, -0.7161), (-0.5078, 1.034, -0.7742), (-0.5078, 1.031, -0.7742), (-0.5365, 1.034, -0.8278), (-0.5365, 1.031, -0.8278), (-0.575, 1.034, -0.8747), (-0.575, 1.031, -0.8747), (-0.6219, 1.034, -0.9132), (-0.6219, 1.031, -0.9132), (-0.6755, 1.034, -0.9419), (-0.6755, 1.031, -0.9419), (-0.7336, 1.034, -0.9595), (-0.7336, 1.031, -0.9595), (-0.7941, 1.034, -0.9654), (-0.7941, 1.031, -0.9654), (-0.8545, 1.034, -0.9595), (-0.8545, 1.031, -0.9595), (-0.9126, 1.034, -0.9419), (-0.9126, 1.031, -0.9419), (-0.9662, 1.034, -0.9132), (-0.9662, 1.031, -0.9132), (-1.013, 1.034, -0.8747), (-1.013, 1.031, -0.8747), (-1.052, 1.034, -0.8278), (-1.052, 1.031, -0.8278), (-1.08, 1.034, -0.7742), (-1.08, 1.031, -0.7742), (-1.098, 1.034, -0.7161), (-1.098, 1.031, -0.7161), (-1.104, 1.034, -0.6556), (-1.104, 1.031, -0.6556), (-1.098, 1.034, -0.5952), (-1.098, 1.031, -0.5952), (-1.08, 1.034, -0.5371), (-1.08, 1.031, -0.5371), (-1.052, 1.034, -0.4835), (-1.052, 1.031, -0.4835), (-1.013, 1.034, -0.4366), (-1.013, 1.031, -0.4366), (-0.9662, 1.034, -0.398), (-0.9662, 1.031, -0.398), (-0.9126, 1.034, -0.3694), (-0.9126, 1.031, -0.3694), (-0.8545, 1.034, -0.3518), (-0.8545, 1.031, -0.3518)], [], [(0, 1, 3, 2), (2, 3, 5, 4), (4, 5, 7, 6), (6, 7, 9, 8), (8, 9, 11, 10), (10, 11, 13, 12), (12, 13, 15, 14), (14, 15, 17, 16), (16, 17, 19, 18), (18, 19, 21, 20), (20, 21, 23, 22), (22, 23, 25, 24), (24, 25, 27, 26), (26, 27, 29, 28), (28, 29, 31, 30), (30, 31, 33, 32), (32, 33, 35, 34), (34, 35, 37, 36), (36, 37, 39, 38), (38, 39, 41, 40), (40, 41, 43, 42), (42, 43, 45, 44), (44, 45, 47, 46), (46, 47, 49, 48), (48, 49, 51, 50), (50, 51, 53, 52), (52, 53, 55, 54), (54, 55, 57, 56), (56, 57, 59, 58), (58, 59, 61, 60), (3, 1, 63, 61, 59, 57, 55, 53, 51, 49, 47, 45, 43, 41, 39, 37, 35, 33, 31, 29, 27, 25, 23, 21, 19, 17, 15, 13, 11, 9, 7, 5), (60, 61, 63, 62), (62, 63, 1, 0), (0, 2, 4, 6, 8, 10, 12, 14, 16, 18, 20, 22, 24, 26, 28, 30, 32, 34, 36, 38, 40, 42, 44, 46, 48, 50, 52, 54, 56, 58, 60, 62)])
me_cylinder_031.materials.append(mat_black_target)
me_cylinder_031.use_remesh_preserve_volume = False
me_cylinder_031.use_remesh_preserve_attributes = False
me_cylinder_031.use_mirror_vertex_groups = False
me_cylinder_031.update()
me_cylinder_030 = bpy.data.meshes.new('Cylinder.030')
me_cylinder_030.from_pydata([(-0.7941, 1.034, -0.3458), (-0.7941, 1.031, -0.3458), (-0.7336, 1.034, -0.3518), (-0.7336, 1.031, -0.3518), (-0.6755, 1.034, -0.3694), (-0.6755, 1.031, -0.3694), (-0.6219, 1.034, -0.398), (-0.6219, 1.031, -0.398), (-0.575, 1.034, -0.4366), (-0.575, 1.031, -0.4366), (-0.5365, 1.034, -0.4835), (-0.5365, 1.031, -0.4835), (-0.5078, 1.034, -0.5371), (-0.5078, 1.031, -0.5371), (-0.4902, 1.034, -0.5952), (-0.4902, 1.031, -0.5952), (-0.4842, 1.034, -0.6556), (-0.4842, 1.031, -0.6556), (-0.4902, 1.034, -0.7161), (-0.4902, 1.031, -0.7161), (-0.5078, 1.034, -0.7742), (-0.5078, 1.031, -0.7742), (-0.5365, 1.034, -0.8278), (-0.5365, 1.031, -0.8278), (-0.575, 1.034, -0.8747), (-0.575, 1.031, -0.8747), (-0.6219, 1.034, -0.9132), (-0.6219, 1.031, -0.9132), (-0.6755, 1.034, -0.9419), (-0.6755, 1.031, -0.9419), (-0.7336, 1.034, -0.9595), (-0.7336, 1.031, -0.9595), (-0.7941, 1.034, -0.9654), (-0.7941, 1.031, -0.9654), (-0.8545, 1.034, -0.9595), (-0.8545, 1.031, -0.9595), (-0.9126, 1.034, -0.9419), (-0.9126, 1.031, -0.9419), (-0.9662, 1.034, -0.9132), (-0.9662, 1.031, -0.9132), (-1.013, 1.034, -0.8747), (-1.013, 1.031, -0.8747), (-1.052, 1.034, -0.8278), (-1.052, 1.031, -0.8278), (-1.08, 1.034, -0.7742), (-1.08, 1.031, -0.7742), (-1.098, 1.034, -0.7161), (-1.098, 1.031, -0.7161), (-1.104, 1.034, -0.6556), (-1.104, 1.031, -0.6556), (-1.098, 1.034, -0.5952), (-1.098, 1.031, -0.5952), (-1.08, 1.034, -0.5371), (-1.08, 1.031, -0.5371), (-1.052, 1.034, -0.4835), (-1.052, 1.031, -0.4835), (-1.013, 1.034, -0.4366), (-1.013, 1.031, -0.4366), (-0.9662, 1.034, -0.398), (-0.9662, 1.031, -0.398), (-0.9126, 1.034, -0.3694), (-0.9126, 1.031, -0.3694), (-0.8545, 1.034, -0.3518), (-0.8545, 1.031, -0.3518)], [], [(0, 1, 3, 2), (2, 3, 5, 4), (4, 5, 7, 6), (6, 7, 9, 8), (8, 9, 11, 10), (10, 11, 13, 12), (12, 13, 15, 14), (14, 15, 17, 16), (16, 17, 19, 18), (18, 19, 21, 20), (20, 21, 23, 22), (22, 23, 25, 24), (24, 25, 27, 26), (26, 27, 29, 28), (28, 29, 31, 30), (30, 31, 33, 32), (32, 33, 35, 34), (34, 35, 37, 36), (36, 37, 39, 38), (38, 39, 41, 40), (40, 41, 43, 42), (42, 43, 45, 44), (44, 45, 47, 46), (46, 47, 49, 48), (48, 49, 51, 50), (50, 51, 53, 52), (52, 53, 55, 54), (54, 55, 57, 56), (56, 57, 59, 58), (58, 59, 61, 60), (3, 1, 63, 61, 59, 57, 55, 53, 51, 49, 47, 45, 43, 41, 39, 37, 35, 33, 31, 29, 27, 25, 23, 21, 19, 17, 15, 13, 11, 9, 7, 5), (60, 61, 63, 62), (62, 63, 1, 0), (0, 2, 4, 6, 8, 10, 12, 14, 16, 18, 20, 22, 24, 26, 28, 30, 32, 34, 36, 38, 40, 42, 44, 46, 48, 50, 52, 54, 56, 58, 60, 62)])
me_cylinder_030.materials.append(mat_black_target)
me_cylinder_030.use_remesh_preserve_volume = False
me_cylinder_030.use_remesh_preserve_attributes = False
me_cylinder_030.use_mirror_vertex_groups = False
me_cylinder_030.update()
me_cylinder_027 = bpy.data.meshes.new('Cylinder.027')
me_cylinder_027.from_pydata([(0.0, 1.0, -1.0), (4.098, -3.343, 21.46), (0.1951, 0.9808, -1.0), (4.293, -3.362, 21.46), (0.3827, 0.9239, -1.0), (4.481, -3.419, 21.46), (0.5556, 0.8315, -1.0), (4.654, -3.511, 21.46), (0.7071, 0.7071, -1.0), (4.805, -3.636, 21.46), (0.8315, 0.5556, -1.0), (4.93, -3.787, 21.46), (0.9239, 0.3827, -1.0), (5.022, -3.96, 21.46), (0.9808, 0.1951, -1.0), (5.079, -4.148, 21.46), (1.0, 7.55e-08, -1.0), (5.098, -4.343, 21.46), (0.9808, -0.1951, -1.0), (5.079, -4.538, 21.46), (0.9239, -0.3827, -1.0), (5.022, -4.726, 21.46), (0.8315, -0.5556, -1.0), (4.93, -4.898, 21.46), (0.7071, -0.7071, -1.0), (4.805, -5.05, 21.46), (0.5556, -0.8315, -1.0), (4.654, -5.174, 21.46), (0.3827, -0.9239, -1.0), (4.481, -5.267, 21.46), (0.1951, -0.9808, -1.0), (4.293, -5.324, 21.46), (-3.258e-07, -1.0, -1.0), (4.098, -5.343, 21.46), (-0.1951, -0.9808, -1.0), (3.903, -5.324, 21.46), (-0.3827, -0.9239, -1.0), (3.716, -5.267, 21.46), (-0.5556, -0.8315, -1.0), (3.543, -5.174, 21.46), (-0.7071, -0.7071, -1.0), (3.391, -5.05, 21.46), (-0.8315, -0.5556, -1.0), (3.267, -4.898, 21.46), (-0.9239, -0.3827, -1.0), (3.174, -4.726, 21.46), (-0.9808, -0.1951, -1.0), (3.117, -4.538, 21.46), (-1.0, 9.656e-07, -1.0), (3.098, -4.343, 21.46), (-0.9808, 0.1951, -1.0), (3.117, -4.148, 21.46), (-0.9239, 0.3827, -1.0), (3.174, -3.96, 21.46), (-0.8315, 0.5556, -1.0), (3.267, -3.787, 21.46), (-0.7071, 0.7071, -1.0), (3.391, -3.636, 21.46), (-0.5556, 0.8315, -1.0), (3.543, -3.511, 21.46), (-0.3827, 0.9239, -1.0), (3.716, -3.419, 21.46), (-0.1951, 0.9808, -1.0), (3.903, -3.362, 21.46)], [], [(0, 1, 3, 2), (2, 3, 5, 4), (4, 5, 7, 6), (6, 7, 9, 8), (8, 9, 11, 10), (10, 11, 13, 12), (12, 13, 15, 14), (14, 15, 17, 16), (16, 17, 19, 18), (18, 19, 21, 20), (20, 21, 23, 22), (22, 23, 25, 24), (24, 25, 27, 26), (26, 27, 29, 28), (28, 29, 31, 30), (30, 31, 33, 32), (32, 33, 35, 34), (34, 35, 37, 36), (36, 37, 39, 38), (38, 39, 41, 40), (40, 41, 43, 42), (42, 43, 45, 44), (44, 45, 47, 46), (46, 47, 49, 48), (48, 49, 51, 50), (50, 51, 53, 52), (52, 53, 55, 54), (54, 55, 57, 56), (56, 57, 59, 58), (58, 59, 61, 60), (3, 1, 63, 61, 59, 57, 55, 53, 51, 49, 47, 45, 43, 41, 39, 37, 35, 33, 31, 29, 27, 25, 23, 21, 19, 17, 15, 13, 11, 9, 7, 5), (60, 61, 63, 62), (62, 63, 1, 0), (0, 2, 4, 6, 8, 10, 12, 14, 16, 18, 20, 22, 24, 26, 28, 30, 32, 34, 36, 38, 40, 42, 44, 46, 48, 50, 52, 54, 56, 58, 60, 62)])
me_cylinder_027.materials.append(mat_target)
me_cylinder_027.use_remesh_preserve_volume = False
me_cylinder_027.use_remesh_preserve_attributes = False
me_cylinder_027.use_mirror_vertex_groups = False
me_cylinder_027.update()
me_cylinder_026 = bpy.data.meshes.new('Cylinder.026')
me_cylinder_026.from_pydata([(0.0, 1.0, -1.0), (4.098, -3.343, 21.46), (0.1951, 0.9808, -1.0), (4.293, -3.362, 21.46), (0.3827, 0.9239, -1.0), (4.481, -3.419, 21.46), (0.5556, 0.8315, -1.0), (4.654, -3.511, 21.46), (0.7071, 0.7071, -1.0), (4.805, -3.636, 21.46), (0.8315, 0.5556, -1.0), (4.93, -3.787, 21.46), (0.9239, 0.3827, -1.0), (5.022, -3.96, 21.46), (0.9808, 0.1951, -1.0), (5.079, -4.148, 21.46), (1.0, 7.55e-08, -1.0), (5.098, -4.343, 21.46), (0.9808, -0.1951, -1.0), (5.079, -4.538, 21.46), (0.9239, -0.3827, -1.0), (5.022, -4.726, 21.46), (0.8315, -0.5556, -1.0), (4.93, -4.898, 21.46), (0.7071, -0.7071, -1.0), (4.805, -5.05, 21.46), (0.5556, -0.8315, -1.0), (4.654, -5.174, 21.46), (0.3827, -0.9239, -1.0), (4.481, -5.267, 21.46), (0.1951, -0.9808, -1.0), (4.293, -5.324, 21.46), (-3.258e-07, -1.0, -1.0), (4.098, -5.343, 21.46), (-0.1951, -0.9808, -1.0), (3.903, -5.324, 21.46), (-0.3827, -0.9239, -1.0), (3.716, -5.267, 21.46), (-0.5556, -0.8315, -1.0), (3.543, -5.174, 21.46), (-0.7071, -0.7071, -1.0), (3.391, -5.05, 21.46), (-0.8315, -0.5556, -1.0), (3.267, -4.898, 21.46), (-0.9239, -0.3827, -1.0), (3.174, -4.726, 21.46), (-0.9808, -0.1951, -1.0), (3.117, -4.538, 21.46), (-1.0, 9.656e-07, -1.0), (3.098, -4.343, 21.46), (-0.9808, 0.1951, -1.0), (3.117, -4.148, 21.46), (-0.9239, 0.3827, -1.0), (3.174, -3.96, 21.46), (-0.8315, 0.5556, -1.0), (3.267, -3.787, 21.46), (-0.7071, 0.7071, -1.0), (3.391, -3.636, 21.46), (-0.5556, 0.8315, -1.0), (3.543, -3.511, 21.46), (-0.3827, 0.9239, -1.0), (3.716, -3.419, 21.46), (-0.1951, 0.9808, -1.0), (3.903, -3.362, 21.46)], [], [(0, 1, 3, 2), (2, 3, 5, 4), (4, 5, 7, 6), (6, 7, 9, 8), (8, 9, 11, 10), (10, 11, 13, 12), (12, 13, 15, 14), (14, 15, 17, 16), (16, 17, 19, 18), (18, 19, 21, 20), (20, 21, 23, 22), (22, 23, 25, 24), (24, 25, 27, 26), (26, 27, 29, 28), (28, 29, 31, 30), (30, 31, 33, 32), (32, 33, 35, 34), (34, 35, 37, 36), (36, 37, 39, 38), (38, 39, 41, 40), (40, 41, 43, 42), (42, 43, 45, 44), (44, 45, 47, 46), (46, 47, 49, 48), (48, 49, 51, 50), (50, 51, 53, 52), (52, 53, 55, 54), (54, 55, 57, 56), (56, 57, 59, 58), (58, 59, 61, 60), (3, 1, 63, 61, 59, 57, 55, 53, 51, 49, 47, 45, 43, 41, 39, 37, 35, 33, 31, 29, 27, 25, 23, 21, 19, 17, 15, 13, 11, 9, 7, 5), (60, 61, 63, 62), (62, 63, 1, 0), (0, 2, 4, 6, 8, 10, 12, 14, 16, 18, 20, 22, 24, 26, 28, 30, 32, 34, 36, 38, 40, 42, 44, 46, 48, 50, 52, 54, 56, 58, 60, 62)])
me_cylinder_026.materials.append(mat_target)
me_cylinder_026.use_remesh_preserve_volume = False
me_cylinder_026.use_remesh_preserve_attributes = False
me_cylinder_026.use_mirror_vertex_groups = False
me_cylinder_026.update()
me_cylinder_021 = bpy.data.meshes.new('Cylinder.021')
me_cylinder_021.from_pydata([(0.0, 1.0, -1.0), (4.098, -3.343, 21.46), (0.1951, 0.9808, -1.0), (4.293, -3.362, 21.46), (0.3827, 0.9239, -1.0), (4.481, -3.419, 21.46), (0.5556, 0.8315, -1.0), (4.654, -3.511, 21.46), (0.7071, 0.7071, -1.0), (4.805, -3.636, 21.46), (0.8315, 0.5556, -1.0), (4.93, -3.787, 21.46), (0.9239, 0.3827, -1.0), (5.022, -3.96, 21.46), (0.9808, 0.1951, -1.0), (5.079, -4.148, 21.46), (1.0, 7.55e-08, -1.0), (5.098, -4.343, 21.46), (0.9808, -0.1951, -1.0), (5.079, -4.538, 21.46), (0.9239, -0.3827, -1.0), (5.022, -4.726, 21.46), (0.8315, -0.5556, -1.0), (4.93, -4.898, 21.46), (0.7071, -0.7071, -1.0), (4.805, -5.05, 21.46), (0.5556, -0.8315, -1.0), (4.654, -5.174, 21.46), (0.3827, -0.9239, -1.0), (4.481, -5.267, 21.46), (0.1951, -0.9808, -1.0), (4.293, -5.324, 21.46), (-3.258e-07, -1.0, -1.0), (4.098, -5.343, 21.46), (-0.1951, -0.9808, -1.0), (3.903, -5.324, 21.46), (-0.3827, -0.9239, -1.0), (3.716, -5.267, 21.46), (-0.5556, -0.8315, -1.0), (3.543, -5.174, 21.46), (-0.7071, -0.7071, -1.0), (3.391, -5.05, 21.46), (-0.8315, -0.5556, -1.0), (3.267, -4.898, 21.46), (-0.9239, -0.3827, -1.0), (3.174, -4.726, 21.46), (-0.9808, -0.1951, -1.0), (3.117, -4.538, 21.46), (-1.0, 9.656e-07, -1.0), (3.098, -4.343, 21.46), (-0.9808, 0.1951, -1.0), (3.117, -4.148, 21.46), (-0.9239, 0.3827, -1.0), (3.174, -3.96, 21.46), (-0.8315, 0.5556, -1.0), (3.267, -3.787, 21.46), (-0.7071, 0.7071, -1.0), (3.391, -3.636, 21.46), (-0.5556, 0.8315, -1.0), (3.543, -3.511, 21.46), (-0.3827, 0.9239, -1.0), (3.716, -3.419, 21.46), (-0.1951, 0.9808, -1.0), (3.903, -3.362, 21.46)], [], [(0, 1, 3, 2), (2, 3, 5, 4), (4, 5, 7, 6), (6, 7, 9, 8), (8, 9, 11, 10), (10, 11, 13, 12), (12, 13, 15, 14), (14, 15, 17, 16), (16, 17, 19, 18), (18, 19, 21, 20), (20, 21, 23, 22), (22, 23, 25, 24), (24, 25, 27, 26), (26, 27, 29, 28), (28, 29, 31, 30), (30, 31, 33, 32), (32, 33, 35, 34), (34, 35, 37, 36), (36, 37, 39, 38), (38, 39, 41, 40), (40, 41, 43, 42), (42, 43, 45, 44), (44, 45, 47, 46), (46, 47, 49, 48), (48, 49, 51, 50), (50, 51, 53, 52), (52, 53, 55, 54), (54, 55, 57, 56), (56, 57, 59, 58), (58, 59, 61, 60), (3, 1, 63, 61, 59, 57, 55, 53, 51, 49, 47, 45, 43, 41, 39, 37, 35, 33, 31, 29, 27, 25, 23, 21, 19, 17, 15, 13, 11, 9, 7, 5), (60, 61, 63, 62), (62, 63, 1, 0), (0, 2, 4, 6, 8, 10, 12, 14, 16, 18, 20, 22, 24, 26, 28, 30, 32, 34, 36, 38, 40, 42, 44, 46, 48, 50, 52, 54, 56, 58, 60, 62)])
me_cylinder_021.materials.append(mat_target)
me_cylinder_021.use_remesh_preserve_volume = False
me_cylinder_021.use_remesh_preserve_attributes = False
me_cylinder_021.use_mirror_vertex_groups = False
me_cylinder_021.update()
me_cylinder_020 = bpy.data.meshes.new('Cylinder.020')
me_cylinder_020.from_pydata([(0.0, 1.0, -1.0), (4.098, -3.343, 21.46), (0.1951, 0.9808, -1.0), (4.293, -3.362, 21.46), (0.3827, 0.9239, -1.0), (4.481, -3.419, 21.46), (0.5556, 0.8315, -1.0), (4.654, -3.511, 21.46), (0.7071, 0.7071, -1.0), (4.805, -3.636, 21.46), (0.8315, 0.5556, -1.0), (4.93, -3.787, 21.46), (0.9239, 0.3827, -1.0), (5.022, -3.96, 21.46), (0.9808, 0.1951, -1.0), (5.079, -4.148, 21.46), (1.0, 7.55e-08, -1.0), (5.098, -4.343, 21.46), (0.9808, -0.1951, -1.0), (5.079, -4.538, 21.46), (0.9239, -0.3827, -1.0), (5.022, -4.726, 21.46), (0.8315, -0.5556, -1.0), (4.93, -4.898, 21.46), (0.7071, -0.7071, -1.0), (4.805, -5.05, 21.46), (0.5556, -0.8315, -1.0), (4.654, -5.174, 21.46), (0.3827, -0.9239, -1.0), (4.481, -5.267, 21.46), (0.1951, -0.9808, -1.0), (4.293, -5.324, 21.46), (-3.258e-07, -1.0, -1.0), (4.098, -5.343, 21.46), (-0.1951, -0.9808, -1.0), (3.903, -5.324, 21.46), (-0.3827, -0.9239, -1.0), (3.716, -5.267, 21.46), (-0.5556, -0.8315, -1.0), (3.543, -5.174, 21.46), (-0.7071, -0.7071, -1.0), (3.391, -5.05, 21.46), (-0.8315, -0.5556, -1.0), (3.267, -4.898, 21.46), (-0.9239, -0.3827, -1.0), (3.174, -4.726, 21.46), (-0.9808, -0.1951, -1.0), (3.117, -4.538, 21.46), (-1.0, 9.656e-07, -1.0), (3.098, -4.343, 21.46), (-0.9808, 0.1951, -1.0), (3.117, -4.148, 21.46), (-0.9239, 0.3827, -1.0), (3.174, -3.96, 21.46), (-0.8315, 0.5556, -1.0), (3.267, -3.787, 21.46), (-0.7071, 0.7071, -1.0), (3.391, -3.636, 21.46), (-0.5556, 0.8315, -1.0), (3.543, -3.511, 21.46), (-0.3827, 0.9239, -1.0), (3.716, -3.419, 21.46), (-0.1951, 0.9808, -1.0), (3.903, -3.362, 21.46)], [], [(0, 1, 3, 2), (2, 3, 5, 4), (4, 5, 7, 6), (6, 7, 9, 8), (8, 9, 11, 10), (10, 11, 13, 12), (12, 13, 15, 14), (14, 15, 17, 16), (16, 17, 19, 18), (18, 19, 21, 20), (20, 21, 23, 22), (22, 23, 25, 24), (24, 25, 27, 26), (26, 27, 29, 28), (28, 29, 31, 30), (30, 31, 33, 32), (32, 33, 35, 34), (34, 35, 37, 36), (36, 37, 39, 38), (38, 39, 41, 40), (40, 41, 43, 42), (42, 43, 45, 44), (44, 45, 47, 46), (46, 47, 49, 48), (48, 49, 51, 50), (50, 51, 53, 52), (52, 53, 55, 54), (54, 55, 57, 56), (56, 57, 59, 58), (58, 59, 61, 60), (3, 1, 63, 61, 59, 57, 55, 53, 51, 49, 47, 45, 43, 41, 39, 37, 35, 33, 31, 29, 27, 25, 23, 21, 19, 17, 15, 13, 11, 9, 7, 5), (60, 61, 63, 62), (62, 63, 1, 0), (0, 2, 4, 6, 8, 10, 12, 14, 16, 18, 20, 22, 24, 26, 28, 30, 32, 34, 36, 38, 40, 42, 44, 46, 48, 50, 52, 54, 56, 58, 60, 62)])
me_cylinder_020.materials.append(mat_target)
me_cylinder_020.use_remesh_preserve_volume = False
me_cylinder_020.use_remesh_preserve_attributes = False
me_cylinder_020.use_mirror_vertex_groups = False
me_cylinder_020.update()
me_cylinder_028 = bpy.data.meshes.new('Cylinder.028')
me_cylinder_028.from_pydata([(-0.7941, 1.034, -0.3458), (-0.7941, 1.031, -0.3458), (-0.7336, 1.034, -0.3518), (-0.7336, 1.031, -0.3518), (-0.6755, 1.034, -0.3694), (-0.6755, 1.031, -0.3694), (-0.6219, 1.034, -0.398), (-0.6219, 1.031, -0.398), (-0.575, 1.034, -0.4366), (-0.575, 1.031, -0.4366), (-0.5365, 1.034, -0.4835), (-0.5365, 1.031, -0.4835), (-0.5078, 1.034, -0.5371), (-0.5078, 1.031, -0.5371), (-0.4902, 1.034, -0.5952), (-0.4902, 1.031, -0.5952), (-0.4842, 1.034, -0.6556), (-0.4842, 1.031, -0.6556), (-0.4902, 1.034, -0.7161), (-0.4902, 1.031, -0.7161), (-0.5078, 1.034, -0.7742), (-0.5078, 1.031, -0.7742), (-0.5365, 1.034, -0.8278), (-0.5365, 1.031, -0.8278), (-0.575, 1.034, -0.8747), (-0.575, 1.031, -0.8747), (-0.6219, 1.034, -0.9132), (-0.6219, 1.031, -0.9132), (-0.6755, 1.034, -0.9419), (-0.6755, 1.031, -0.9419), (-0.7336, 1.034, -0.9595), (-0.7336, 1.031, -0.9595), (-0.7941, 1.034, -0.9654), (-0.7941, 1.031, -0.9654), (-0.8545, 1.034, -0.9595), (-0.8545, 1.031, -0.9595), (-0.9126, 1.034, -0.9419), (-0.9126, 1.031, -0.9419), (-0.9662, 1.034, -0.9132), (-0.9662, 1.031, -0.9132), (-1.013, 1.034, -0.8747), (-1.013, 1.031, -0.8747), (-1.052, 1.034, -0.8278), (-1.052, 1.031, -0.8278), (-1.08, 1.034, -0.7742), (-1.08, 1.031, -0.7742), (-1.098, 1.034, -0.7161), (-1.098, 1.031, -0.7161), (-1.104, 1.034, -0.6556), (-1.104, 1.031, -0.6556), (-1.098, 1.034, -0.5952), (-1.098, 1.031, -0.5952), (-1.08, 1.034, -0.5371), (-1.08, 1.031, -0.5371), (-1.052, 1.034, -0.4835), (-1.052, 1.031, -0.4835), (-1.013, 1.034, -0.4366), (-1.013, 1.031, -0.4366), (-0.9662, 1.034, -0.398), (-0.9662, 1.031, -0.398), (-0.9126, 1.034, -0.3694), (-0.9126, 1.031, -0.3694), (-0.8545, 1.034, -0.3518), (-0.8545, 1.031, -0.3518)], [], [(0, 1, 3, 2), (2, 3, 5, 4), (4, 5, 7, 6), (6, 7, 9, 8), (8, 9, 11, 10), (10, 11, 13, 12), (12, 13, 15, 14), (14, 15, 17, 16), (16, 17, 19, 18), (18, 19, 21, 20), (20, 21, 23, 22), (22, 23, 25, 24), (24, 25, 27, 26), (26, 27, 29, 28), (28, 29, 31, 30), (30, 31, 33, 32), (32, 33, 35, 34), (34, 35, 37, 36), (36, 37, 39, 38), (38, 39, 41, 40), (40, 41, 43, 42), (42, 43, 45, 44), (44, 45, 47, 46), (46, 47, 49, 48), (48, 49, 51, 50), (50, 51, 53, 52), (52, 53, 55, 54), (54, 55, 57, 56), (56, 57, 59, 58), (58, 59, 61, 60), (3, 1, 63, 61, 59, 57, 55, 53, 51, 49, 47, 45, 43, 41, 39, 37, 35, 33, 31, 29, 27, 25, 23, 21, 19, 17, 15, 13, 11, 9, 7, 5), (60, 61, 63, 62), (62, 63, 1, 0), (0, 2, 4, 6, 8, 10, 12, 14, 16, 18, 20, 22, 24, 26, 28, 30, 32, 34, 36, 38, 40, 42, 44, 46, 48, 50, 52, 54, 56, 58, 60, 62)])
me_cylinder_028.materials.append(mat_black_target)
me_cylinder_028.use_remesh_preserve_volume = False
me_cylinder_028.use_remesh_preserve_attributes = False
me_cylinder_028.use_mirror_vertex_groups = False
me_cylinder_028.update()
arm_armature_004 = bpy.data.armatures.new('Armature.004')  # bones are not reproduced
arm_armature_003 = bpy.data.armatures.new('Armature.003')  # bones are not reproduced
arm_armature_002 = bpy.data.armatures.new('Armature.002')  # bones are not reproduced
arm_armature_001 = bpy.data.armatures.new('Armature.001')  # bones are not reproduced
arm_armature = bpy.data.armatures.new('Armature')  # bones are not reproduced

# ---- objects
ob_wh_target_5 = bpy.data.objects.new('wh_target_5', arm_armature_004)
ob_white_target_5 = bpy.data.objects.new('white_target_5', me_cylinder_018)
ob_wh_target_4 = bpy.data.objects.new('wh_target_4', arm_armature_003)
ob_white_target_4 = bpy.data.objects.new('white_target_4', me_cylinder_023)
ob_wh_target_3 = bpy.data.objects.new('wh_target_3', arm_armature_002)
ob_white_target_3 = bpy.data.objects.new('white_target_3', me_cylinder_024)
ob_wh_target_2 = bpy.data.objects.new('wh_target_2', arm_armature_001)
ob_white_target_2 = bpy.data.objects.new('white_target_2', me_cylinder_036)
ob_wh_target_1 = bpy.data.objects.new('wh_target_1', arm_armature)
ob_white_target_1 = bpy.data.objects.new('white_target_1', me_cylinder_035)
ob_camera_001 = bpy.data.objects.new('Camera.001', cam_camera_001)
ob_installation = bpy.data.objects.new('installation', me_cube_000)
ob_black_target_1 = bpy.data.objects.new('black_target_1', me_cylinder_037)
ob_back_stick_1 = bpy.data.objects.new('back_stick_1', me_cylinder_034)
ob_black_target_2 = bpy.data.objects.new('black_target_2', me_cylinder_032)
ob_black_target_3 = bpy.data.objects.new('black_target_3', me_cylinder_031)
ob_black_target_4 = bpy.data.objects.new('black_target_4', me_cylinder_030)
ob_back_stick_2 = bpy.data.objects.new('back_stick_2', me_cylinder_027)
ob_back_stick_3 = bpy.data.objects.new('back_stick_3', me_cylinder_026)
ob_back_stick_4 = bpy.data.objects.new('back_stick_4', me_cylinder_021)
ob_back_stick_5 = bpy.data.objects.new('back_stick_5', me_cylinder_020)
ob_black_target_5 = bpy.data.objects.new('black_target_5', me_cylinder_028)
ob_lamp_001 = bpy.data.objects.new('Lamp.001', light_lamp_001)

# ---- transforms, parenting, visibility, modifiers, constraints
ob_wh_target_5.location = (2.825, -9.967, 0.005791)
ob_wh_target_5.lineart.crease_threshold = 0.0
ob_white_target_5.parent = ob_wh_target_5
ob_white_target_5.matrix_parent_inverse = Matrix(((1.0, 0.0, 0.0, -2.825), (0.0, 1.0, 0.0, 9.967), (0.0, 0.0, 1.0, -0.005791), (0.0, 0.0, 0.0, 1.0)))
ob_white_target_5.location = (2.828, -10.0, 1.389)
ob_white_target_5.rotation_euler = (1.571, -0.0, 0.0)
ob_white_target_5.scale = (0.3769, 0.3769, 0.01096)
ob_white_target_5.lineart.crease_threshold = 0.0
_vg = ob_white_target_5.vertex_groups.new(name='w_t_5')
for _i, _w in zip([0, 1, 2, 3, 4, 5, 6, 7, 8, 9, 10, 11, 12, 13, 14, 15, 16, 17, 18, 19, 20, 21, 22, 23, 24, 25, 26, 27, 28, 29, 30, 31, 32, 33, 34, 35, 36, 37, 38, 39, 40, 41, 42, 43, 44, 45, 46, 47, 48, 49, 50, 51, 52, 53, 54, 55, 56, 57, 58, 59, 60, 61, 62, 63, 64, 65, 66, 67, 68, 69, 70, 71, 72, 73, 74, 75, 76, 77, 78, 79, 80, 81, 82, 83, 84, 85, 86, 87, 88, 89, 90, 91, 92, 93, 94, 95, 96, 97, 98, 99, 100, 101, 102, 103, 104, 105, 106, 107, 108, 109, 110, 111, 112, 113, 114, 115, 116, 117, 118, 119, 120, 121, 122, 123, 124, 125, 126, 127, 128, 129, 130, 131, 132, 133, 134, 135, 136, 137, 138, 139, 140, 141, 142, 143, 144, 145, 146, 147, 148, 149, 150, 151, 152, 153, 154, 155, 156, 157, 158, 159, 160, 161, 162, 163], [1.0, 1.0, 1.0, 1.0, 1.0, 1.0, 1.0, 1.0, 1.0, 1.0, 1.0, 1.0, 1.0, 1.0, 1.0, 1.0, 1.0, 1.0, 1.0, 1.0, 1.0, 1.0, 1.0, 1.0, 1.0, 1.0, 1.0, 1.0, 1.0, 1.0, 1.0, 1.0, 1.0, 1.0, 1.0, 1.0, 1.0, 1.0, 1.0, 1.0, 1.0, 1.0, 1.0, 1.0, 1.0, 1.0, 1.0, 1.0, 1.0, 1.0, 1.0, 1.0, 1.0, 1.0, 1.0, 1.0, 1.0, 1.0, 1.0, 1.0, 1.0, 1.0, 1.0, 1.0, 1.0, 1.0, 1.0, 1.0, 1.0, 1.0, 1.0, 1.0, 1.0, 1.0, 1.0, 1.0, 1.0, 1.0, 1.0, 1.0, 1.0, 1.0, 1.0, 1.0, 1.0, 1.0, 1.0, 1.0, 1.0, 1.0, 1.0, 1.0, 1.0, 1.0, 1.0, 1.0, 1.0, 1.0, 1.0, 1.0, 1.0, 1.0, 1.0, 1.0, 1.0, 1.0, 1.0, 1.0, 1.0, 1.0, 1.0, 1.0, 1.0, 1.0, 1.0, 1.0, 1.0, 1.0, 1.0, 1.0, 1.0, 1.0, 1.0, 1.0, 1.0, 1.0, 1.0, 1.0, 1.0, 1.0, 1.0, 1.0, 1.0, 1.0, 1.0, 1.0, 1.0, 1.0, 1.0, 1.0, 1.0, 1.0, 1.0, 1.0, 1.0, 1.0, 1.0, 1.0, 1.0, 1.0, 1.0, 1.0, 1.0, 1.0, 1.0, 1.0, 1.0, 1.0, 1.0, 1.0, 1.0, 1.0, 1.0, 1.0]): _vg.add([_i], _w, 'REPLACE')
_m = ob_white_target_5.modifiers.new('Armature', 'ARMATURE')
_m.object = ob_wh_target_5
ob_wh_target_4.location = (1.403, -9.968, 0.01104)
ob_wh_target_4.lineart.crease_threshold = 0.0
ob_white_target_4.parent = ob_wh_target_4
ob_white_target_4.matrix_parent_inverse = Matrix(((1.0, 0.0, 0.0, -1.403), (0.0, 1.0, 0.0, 9.968), (0.0, 0.0, 1.0, -0.01104), (0.0, 0.0, 0.0, 1.0)))
ob_white_target_4.location = (1.406, -10.0, 1.389)
ob_white_target_4.rotation_euler = (1.571, -0.0, 0.0)
ob_white_target_4.scale = (0.3769, 0.3769, 0.01096)
ob_white_target_4.lineart.crease_threshold = 0.0
_vg = ob_white_target_4.vertex_groups.new(name='w_t_4')
for _i, _w in zip([0, 1, 2, 3, 4, 5, 6, 7, 8, 9, 10, 11, 12, 13, 14, 15, 16, 17, 18, 19, 20, 21, 22, 23, 24, 25, 26, 27, 28, 29, 30, 31, 32, 33, 34, 35, 36, 37, 38, 39, 40, 41, 42, 43, 44, 45, 46, 47, 48, 49, 50, 51, 52, 53, 54, 55, 56, 57, 58, 59, 60, 61, 62, 63, 64, 65, 66, 67, 68, 69, 70, 71, 72, 73, 74, 75, 76, 77, 78, 79, 80, 81, 82, 83, 84, 85, 86, 87, 88, 89, 90, 91, 92, 93, 94, 95, 96, 97, 98, 99, 100, 101, 102, 103, 104, 105, 106, 107, 108, 109, 110, 111, 112, 113, 114, 115, 116, 117, 118, 119, 120, 121, 122, 123, 124, 125, 126, 127, 128, 129, 130, 131, 132, 133, 134, 135, 136, 137, 138, 139, 140, 141, 142, 143, 144, 145, 146, 147, 148, 149, 150, 151, 152, 153, 154, 155, 156, 157, 158, 159, 160, 161, 162, 163], [1.0, 1.0, 1.0, 1.0, 1.0, 1.0, 1.0, 1.0, 1.0, 1.0, 1.0, 1.0, 1.0, 1.0, 1.0, 1.0, 1.0, 1.0, 1.0, 1.0, 1.0, 1.0, 1.0, 1.0, 1.0, 1.0, 1.0, 1.0, 1.0, 1.0, 1.0, 1.0, 1.0, 1.0, 1.0, 1.0, 1.0, 1.0, 1.0, 1.0, 1.0, 1.0, 1.0, 1.0, 1.0, 1.0, 1.0, 1.0, 1.0, 1.0, 1.0, 1.0, 1.0, 1.0, 1.0, 1.0, 1.0, 1.0, 1.0, 1.0, 1.0, 1.0, 1.0, 1.0, 1.0, 1.0, 1.0, 1.0, 1.0, 1.0, 1.0, 1.0, 1.0, 1.0, 1.0, 1.0, 1.0, 1.0, 1.0, 1.0, 1.0, 1.0, 1.0, 1.0, 1.0, 1.0, 1.0, 1.0, 1.0, 1.0, 1.0, 1.0, 1.0, 1.0, 1.0, 1.0, 1.0, 1.0, 1.0, 1.0, 1.0, 1.0, 1.0, 1.0, 1.0, 1.0, 1.0, 1.0, 1.0, 1.0, 1.0, 1.0, 1.0, 1.0, 1.0, 1.0, 1.0, 1.0, 1.0, 1.0, 1.0, 1.0, 1.0, 1.0, 1.0, 1.0, 1.0, 1.0, 1.0, 1.0, 1.0, 1.0, 1.0, 1.0, 1.0, 1.0, 1.0, 1.0, 1.0, 1.0, 1.0, 1.0, 1.0, 1.0, 1.0, 1.0, 1.0, 1.0, 1.0, 1.0, 1.0, 1.0, 1.0, 1.0, 1.0, 1.0, 1.0, 1.0, 1.0, 1.0, 1.0, 1.0, 1.0, 1.0]): _vg.add([_i], _w, 'REPLACE')
_m = ob_white_target_4.modifiers.new('Armature', 'ARMATURE')
_m.object = ob_wh_target_4
ob_wh_target_3.location = (-0.0145, -9.965, 0.006252)
ob_wh_target_3.lineart.crease_threshold = 0.0
ob_white_target_3.parent = ob_wh_target_3
ob_white_target_3.matrix_parent_inverse = Matrix(((1.0, 0.0, 0.0, 0.0145), (0.0, 1.0, 0.0, 9.965), (0.0, 0.0, 1.0, -0.006252), (0.0, 0.0, 0.0, 1.0)))
ob_white_target_3.location = (-0.01035, -10.0, 1.389)
ob_white_target_3.rotation_euler = (1.571, -0.0, 0.0)
ob_white_target_3.scale = (0.3769, 0.3769, 0.01096)
ob_white_target_3.lineart.crease_threshold = 0.0
_vg = ob_white_target_3.vertex_groups.new(name='w_t_3')
for _i, _w in zip([0, 1, 2, 3, 4, 5, 6, 7, 8, 9, 10, 11, 12, 13, 14, 15, 16, 17, 18, 19, 20, 21, 22, 23, 24, 25, 26, 27, 28, 29, 30, 31, 32, 33, 34, 35, 36, 37, 38, 39, 40, 41, 42, 43, 44, 45, 46, 47, 48, 49, 50, 51, 52, 53, 54, 55, 56, 57, 58, 59, 60, 61, 62, 63, 64, 65, 66, 67, 68, 69, 70, 71, 72, 73, 74, 75, 76, 77, 78, 79, 80, 81, 82, 83, 84, 85, 86, 87, 88, 89, 90, 91, 92, 93, 94, 95, 96, 97, 98, 99, 100, 101, 102, 103, 104, 105, 106, 107, 108, 109, 110, 111, 112, 113, 114, 115, 116, 117, 118, 119, 120, 121, 122, 123, 124, 125, 126, 127, 128, 129, 130, 131, 132, 133, 134, 135, 136, 137, 138, 139, 140, 141, 142, 143, 144, 145, 146, 147, 148, 149, 150, 151, 152, 153, 154, 155, 156, 157, 158, 159, 160, 161, 162, 163], [1.0, 1.0, 1.0, 1.0, 1.0, 1.0, 1.0, 1.0, 1.0, 1.0, 1.0, 1.0, 1.0, 1.0, 1.0, 1.0, 1.0, 1.0, 1.0, 1.0, 1.0, 1.0, 1.0, 1.0, 1.0, 1.0, 1.0, 1.0, 1.0, 1.0, 1.0, 1.0, 1.0, 1.0, 1.0, 1.0, 1.0, 1.0, 1.0, 1.0, 1.0, 1.0, 1.0, 1.0, 1.0, 1.0, 1.0, 1.0, 1.0, 1.0, 1.0, 1.0, 1.0, 1.0, 1.0, 1.0, 1.0, 1.0, 1.0, 1.0, 1.0, 1.0, 1.0, 1.0, 1.0, 1.0, 1.0, 1.0, 1.0, 1.0, 1.0, 1.0, 1.0, 1.0, 1.0, 1.0, 1.0, 1.0, 1.0, 1.0, 1.0, 1.0, 1.0, 1.0, 1.0, 1.0, 1.0, 1.0, 1.0, 1.0, 1.0, 1.0, 1.0, 1.0, 1.0, 1.0, 1.0, 1.0, 1.0, 1.0, 1.0, 1.0, 1.0, 1.0, 1.0, 1.0, 1.0, 1.0, 1.0, 1.0, 1.0, 1.0, 1.0, 1.0, 1.0, 1.0, 1.0, 1.0, 1.0, 1.0, 1.0, 1.0, 1.0, 1.0, 1.0, 1.0, 1.0, 1.0, 1.0, 1.0, 1.0, 1.0, 1.0, 1.0, 1.0, 1.0, 1.0, 1.0, 1.0, 1.0, 1.0, 1.0, 1.0, 1.0, 1.0, 1.0, 1.0, 1.0, 1.0, 1.0, 1.0, 1.0, 1.0, 1.0, 1.0, 1.0, 1.0, 1.0, 1.0, 1.0, 1.0, 1.0, 1.0, 1.0]): _vg.add([_i], _w, 'REPLACE')
_m = ob_white_target_3.modifiers.new('Armature', 'ARMATURE')
_m.object = ob_wh_target_3
ob_wh_target_2.location = (-1.447, -9.963, 0.006702)
ob_wh_target_2.lineart.crease_threshold = 0.0
ob_white_target_2.parent = ob_wh_target_2
ob_white_target_2.matrix_parent_inverse = Matrix(((1.0, 0.0, 0.0, 1.447), (0.0, 1.0, 0.0, 9.963), (0.0, 0.0, 1.0, -0.006702), (0.0, 0.0, 0.0, 1.0)))
ob_white_target_2.location = (-1.44, -10.0, 1.389)
ob_white_target_2.rotation_euler = (1.571, -0.0, 0.0)
ob_white_target_2.scale = (0.3769, 0.3769, 0.01096)
ob_white_target_2.lineart.crease_threshold = 0.0
_vg = ob_white_target_2.vertex_groups.new(name='w_t_2')
for _i, _w in zip([0, 1, 2, 3, 4, 5, 6, 7, 8, 9, 10, 11, 12, 13, 14, 15, 16, 17, 18, 19, 20, 21, 22, 23, 24, 25, 26, 27, 28, 29, 30, 31, 32, 33, 34, 35, 36, 37, 38, 39, 40, 41, 42, 43, 44, 45, 46, 47, 48, 49, 50, 51, 52, 53, 54, 55, 56, 57, 58, 59, 60, 61, 62, 63, 64, 65, 66, 67, 68, 69, 70, 71, 72, 73, 74, 75, 76, 77, 78, 79, 80, 81, 82, 83, 84, 85, 86, 87, 88, 89, 90, 91, 92, 93, 94, 95, 96, 97, 98, 99, 100, 101, 102, 103, 104, 105, 106, 107, 108, 109, 110, 111, 112, 113, 114, 115, 116, 117, 118, 119, 120, 121, 122, 123, 124, 125, 126, 127, 128, 129, 130, 131, 132, 133, 134, 135, 136, 137, 138, 139, 140, 141, 142, 143, 144, 145, 146, 147, 148, 149, 150, 151, 152, 153, 154, 155, 156, 157, 158, 159, 160, 161, 162, 163], [1.0, 1.0, 1.0, 1.0, 1.0, 1.0, 1.0, 1.0, 1.0, 1.0, 1.0, 1.0, 1.0, 1.0, 1.0, 1.0, 1.0, 1.0, 1.0, 1.0, 1.0, 1.0, 1.0, 1.0, 1.0, 1.0, 1.0, 1.0, 1.0, 1.0, 1.0, 1.0, 1.0, 1.0, 1.0, 1.0, 1.0, 1.0, 1.0, 1.0, 1.0, 1.0, 1.0, 1.0, 1.0, 1.0, 1.0, 1.0, 1.0, 1.0, 1.0, 1.0, 1.0, 1.0, 1.0, 1.0, 1.0, 1.0, 1.0, 1.0, 1.0, 1.0, 1.0, 1.0, 1.0, 1.0, 1.0, 1.0, 1.0, 1.0, 1.0, 1.0, 1.0, 1.0, 1.0, 1.0, 1.0, 1.0, 1.0, 1.0, 1.0, 1.0, 1.0, 1.0, 1.0, 1.0, 1.0, 1.0, 1.0, 1.0, 1.0, 1.0, 1.0, 1.0, 1.0, 1.0, 1.0, 1.0, 1.0, 1.0, 1.0, 1.0, 1.0, 1.0, 1.0, 1.0, 1.0, 1.0, 1.0, 1.0, 1.0, 1.0, 1.0, 1.0, 1.0, 1.0, 1.0, 1.0, 1.0, 1.0, 1.0, 1.0, 1.0, 1.0, 1.0, 1.0, 1.0, 1.0, 1.0, 1.0, 1.0, 1.0, 1.0, 1.0, 1.0, 1.0, 1.0, 1.0, 1.0, 1.0, 1.0, 1.0, 1.0, 1.0, 1.0, 1.0, 1.0, 1.0, 1.0, 1.0, 1.0, 1.0, 1.0, 1.0, 1.0, 1.0, 1.0, 1.0, 1.0, 1.0, 1.0, 1.0, 1.0, 1.0]): _vg.add([_i], _w, 'REPLACE')
_m = ob_white_target_2.modifiers.new('Armature', 'ARMATURE')
_m.object = ob_wh_target_2
ob_wh_target_1.location = (-2.861, -9.964, 0.002288)
ob_wh_target_1.lineart.crease_threshold = 0.0
ob_white_target_1.parent = ob_wh_target_1
ob_white_target_1.matrix_parent_inverse = Matrix(((1.0, 0.0, 0.0, 2.861), (0.0, 1.0, 0.0, 9.964), (0.0, 1.455e-11, 1.0, -0.002288), (0.0, 0.0, 0.0, 1.0)))
ob_white_target_1.location = (-2.857, -10.0, 1.389)
ob_white_target_1.rotation_euler = (1.571, -0.0, 0.0)
ob_white_target_1.scale = (0.3769, 0.3769, 0.01096)
ob_white_target_1.lineart.crease_threshold = 0.0
_vg = ob_white_target_1.vertex_groups.new(name='w_t_1')
for _i, _w in zip([0, 1, 2, 3, 4, 5, 6, 7, 8, 9, 10, 11, 12, 13, 14, 15, 16, 17, 18, 19, 20, 21, 22, 23, 24, 25, 26, 27, 28, 29, 30, 31, 32, 33, 34, 35, 36, 37, 38, 39, 40, 41, 42, 43, 44, 45, 46, 47, 48, 49, 50, 51, 52, 53, 54, 55, 56, 57, 58, 59, 60, 61, 62, 63, 64, 65, 66, 67, 68, 69, 70, 71, 72, 73, 74, 75, 76, 77, 78, 79, 80, 81, 82, 83, 84, 85, 86, 87, 88, 89, 90, 91, 92, 93, 94, 95, 96, 97, 98, 99, 100, 101, 102, 103, 104, 105, 106, 107, 108, 109, 110, 111, 112, 113, 114, 115, 116, 117, 118, 119, 120, 121, 122, 123, 124, 125, 126, 127, 128, 129, 130, 131, 132, 133, 134, 135, 136, 137, 138, 139, 140, 141, 142, 143, 144, 145, 146, 147, 148, 149, 150, 151, 152, 153, 154, 155, 156, 157, 158, 159, 160, 161, 162, 163], [1.0, 1.0, 1.0, 1.0, 1.0, 1.0, 1.0, 1.0, 1.0, 1.0, 1.0, 1.0, 1.0, 1.0, 1.0, 1.0, 1.0, 1.0, 1.0, 1.0, 1.0, 1.0, 1.0, 1.0, 1.0, 1.0, 1.0, 1.0, 1.0, 1.0, 1.0, 1.0, 1.0, 1.0, 1.0, 1.0, 1.0, 1.0, 1.0, 1.0, 1.0, 1.0, 1.0, 1.0, 1.0, 1.0, 1.0, 1.0, 1.0, 1.0, 1.0, 1.0, 1.0, 1.0, 1.0, 1.0, 1.0, 1.0, 1.0, 1.0, 1.0, 1.0, 1.0, 1.0, 1.0, 1.0, 1.0, 1.0, 1.0, 1.0, 1.0, 1.0, 1.0, 1.0, 1.0, 1.0, 1.0, 1.0, 1.0, 1.0, 1.0, 1.0, 1.0, 1.0, 1.0, 1.0, 1.0, 1.0, 1.0, 1.0, 1.0, 1.0, 1.0, 1.0, 1.0, 1.0, 1.0, 1.0, 1.0, 1.0, 1.0, 1.0, 1.0, 1.0, 1.0, 1.0, 1.0, 1.0, 1.0, 1.0, 1.0, 1.0, 1.0, 1.0, 1.0, 1.0, 1.0, 1.0, 1.0, 1.0, 1.0, 1.0, 1.0, 1.0, 1.0, 1.0, 1.0, 1.0, 1.0, 1.0, 1.0, 1.0, 1.0, 1.0, 1.0, 1.0, 1.0, 1.0, 1.0, 1.0, 1.0, 1.0, 1.0, 1.0, 1.0, 1.0, 1.0, 1.0, 1.0, 1.0, 1.0, 1.0, 1.0, 1.0, 1.0, 1.0, 1.0, 1.0, 1.0, 1.0, 1.0, 1.0, 1.0, 1.0]): _vg.add([_i], _w, 'REPLACE')
_m = ob_white_target_1.modifiers.new('Armature', 'ARMATURE')
_m.object = ob_wh_target_1
ob_camera_001.location = (3.776, -11.01, 10.12)
ob_camera_001.rotation_euler = (1.109, 0.0, 0.8149)
ob_camera_001.lock_rotations_4d = False
ob_camera_001.empty_display_type = 'ARROWS'
ob_camera_001.color = (0.0, 0.0, 0.0, 0.0)
ob_camera_001.display_type = 'WIRE'
ob_camera_001.lineart.crease_threshold = 0.0
ob_installation.location = (-2.789, -8.9, 1.341)
ob_installation.lineart.crease_threshold = 0.0
ob_black_target_1.location = (-1.91, -11.07, 2.175)
ob_black_target_1.scale = (1.195, 1.195, 1.195)
ob_black_target_1.lineart.crease_threshold = 0.0
ob_back_stick_1.location = (-2.861, -9.939, 0.03675)
ob_back_stick_1.rotation_euler = (2.363, 0.5719, 0.4939)
ob_back_stick_1.scale = (-0.02723, -0.02723, -0.02723)
ob_back_stick_1.lineart.crease_threshold = 0.0
ob_black_target_2.location = (-0.4901, -11.07, 2.175)
ob_black_target_2.scale = (1.195, 1.195, 1.195)
ob_black_target_2.lineart.crease_threshold = 0.0
ob_black_target_3.location = (0.9393, -11.07, 2.175)
ob_black_target_3.scale = (1.195, 1.195, 1.195)
ob_black_target_3.lineart.crease_threshold = 0.0
ob_black_target_4.location = (2.356, -11.07, 2.175)
ob_black_target_4.scale = (1.195, 1.195, 1.195)
ob_black_target_4.lineart.crease_threshold = 0.0
ob_back_stick_2.location = (-1.445, -9.939, 0.03675)
ob_back_stick_2.rotation_euler = (2.363, 0.5719, 0.4939)
ob_back_stick_2.scale = (-0.02723, -0.02723, -0.02723)
ob_back_stick_2.lineart.crease_threshold = 0.0
ob_back_stick_3.location = (-0.01354, -9.939, 0.03675)
ob_back_stick_3.rotation_euler = (2.363, 0.5719, 0.4939)
ob_back_stick_3.scale = (-0.02723, -0.02723, -0.02723)
ob_back_stick_3.lineart.crease_threshold = 0.0
ob_back_stick_4.location = (1.403, -9.939, 0.03675)
ob_back_stick_4.rotation_euler = (2.363, 0.5719, 0.4939)
ob_back_stick_4.scale = (-0.02723, -0.02723, -0.02723)
ob_back_stick_4.lineart.crease_threshold = 0.0
ob_back_stick_5.location = (2.825, -9.939, 0.03675)
ob_back_stick_5.rotation_euler = (2.363, 0.5719, 0.4939)
ob_back_stick_5.scale = (-0.02723, -0.02723, -0.02723)
ob_back_stick_5.lineart.crease_threshold = 0.0
ob_black_target_5.location = (3.777, -11.07, 2.175)
ob_black_target_5.scale = (1.195, 1.195, 1.195)
ob_black_target_5.lineart.crease_threshold = 0.0
ob_lamp_001.location = (4.08, 2.176, 5.906)
ob_lamp_001.rotation_euler = (0.6503, 0.05522, 1.866)
ob_lamp_001.lock_rotations_4d = False
ob_lamp_001.empty_display_type = 'ARROWS'
ob_lamp_001.color = (0.0, 0.0, 0.0, 0.0)
ob_lamp_001.lineart.crease_threshold = 0.0

# ---- collection membership
col_collection_1.objects.link(ob_wh_target_5)
col_collection_1.objects.link(ob_white_target_5)
col_collection_1.objects.link(ob_wh_target_4)
col_collection_1.objects.link(ob_white_target_4)
col_collection_1.objects.link(ob_wh_target_3)
col_collection_1.objects.link(ob_white_target_3)
col_collection_1.objects.link(ob_wh_target_2)
col_collection_1.objects.link(ob_white_target_2)
col_collection_1.objects.link(ob_wh_target_1)
col_collection_1.objects.link(ob_white_target_1)
col_collection_1.objects.link(ob_camera_001)
col_collection_1.objects.link(ob_installation)
col_collection_1.objects.link(ob_black_target_1)
col_collection_1.objects.link(ob_back_stick_1)
col_collection_1.objects.link(ob_black_target_2)
col_collection_1.objects.link(ob_black_target_3)
col_collection_1.objects.link(ob_black_target_4)
col_collection_1.objects.link(ob_back_stick_2)
col_collection_1.objects.link(ob_back_stick_3)
col_collection_1.objects.link(ob_back_stick_4)
col_collection_1.objects.link(ob_back_stick_5)
col_collection_1.objects.link(ob_black_target_5)
col_collection_1.objects.link(ob_lamp_001)

# ---- scene / render settings (as saved in the file)
scene.frame_start = 0; scene.frame_end = 10; scene.frame_set(0)
scene.render.engine = 'BLENDER_EEVEE_NEXT'
scene.render.resolution_percentage = 50
scene.render.dither_intensity = 0.0
scene.cycles.use_denoising = False
scene.cycles.samples = 128
scene.cycles.sampling_pattern = 'TABULATED_SOBOL'
scene.cycles.use_adaptive_sampling = False
scene.cycles.use_light_tree = False
scene.cycles.blur_glossy = 0.0
scene.cycles.sample_clamp_indirect = 0.0
scene.view_settings.view_transform = 'Standard'
bpy.context.view_layer.update()

# ---- added for rendering (the .blend has no active camera): camera
cam_auto = bpy.data.cameras.new('AutoCamera')
cam_auto.lens = 50.0
cam_auto.sensor_width = 36.0
cam_auto.clip_end = 1000.0
ob_auto_camera = bpy.data.objects.new('AutoCamera', cam_auto)
scene.collection.objects.link(ob_auto_camera)
ob_auto_camera.location = (9.23072, -21.6154, 6.69299)
ob_auto_camera.rotation_euler = (1.09748, -7.21219e-08, 0.694738)
scene.camera = ob_auto_camera
bpy.context.view_layer.update()
